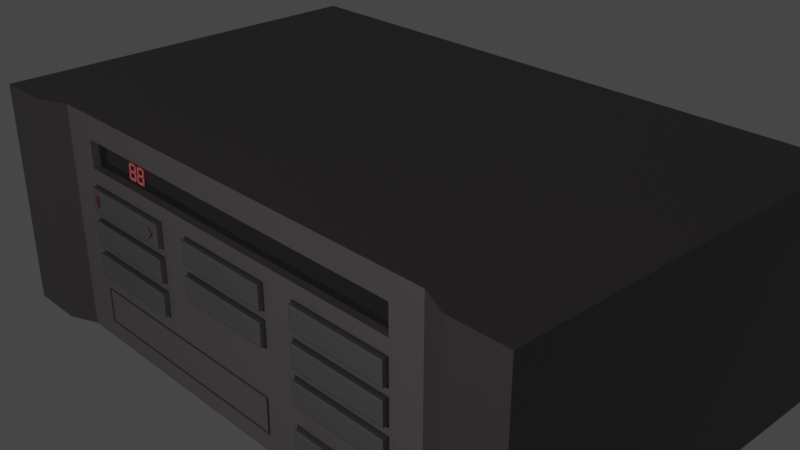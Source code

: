 # Source: chassis.blend  (saved by Blender 2.82.7; exported with 4.5.12 LTS)
import bpy
from mathutils import Matrix  # noqa: F401  (used for matrix-valued properties, if any)

bpy.ops.wm.read_factory_settings(use_empty=True)
scene = bpy.context.scene
scene.name = 'Scene'

# ---- collections
col_scene = bpy.data.collections.new('Scene'); scene.collection.children.link(col_scene)
col_chassis = bpy.data.collections.new('Chassis'); scene.collection.children.link(col_chassis)
col_buttons = bpy.data.collections.new('Buttons'); scene.collection.children.link(col_buttons)
col_segmentdisp1 = bpy.data.collections.new('SegmentDisp1'); scene.collection.children.link(col_segmentdisp1)
col_segmentdisp2 = bpy.data.collections.new('SegmentDisp2'); scene.collection.children.link(col_segmentdisp2)

# ---- materials (node trees are filled in below, after node groups)
mat_metal = bpy.data.materials.new('Metal')
mat_metal.alpha_threshold = 0.0
mat_metal.diffuse_color = (0.4575, 0.4575, 0.4575, 1.0)
mat_metal.line_color = (0.0, 0.0, 0.0, 1.0)
mat_display = bpy.data.materials.new('Display')
mat_display.alpha_threshold = 0.0
mat_display.diffuse_color = (0.0, 0.0, 0.0, 1.0)
mat_display.line_color = (0.0, 0.0, 0.0, 1.0)
mat_frontpanel = bpy.data.materials.new('FrontPanel')
mat_frontpanel.alpha_threshold = 0.0
mat_frontpanel.diffuse_color = (0.4575, 0.4575, 0.4575, 1.0)
mat_frontpanel.line_color = (0.0, 0.0, 0.0, 1.0)
mat_buttons = bpy.data.materials.new('Buttons')
mat_buttons.diffuse_color = (0.1288, 0.1499, 0.2883, 1.0)
mat_led = bpy.data.materials.new('LED')
mat_led.diffuse_color = (0.8, 0.01561, 0.02655, 1.0)
mat_led_dim = bpy.data.materials.new('LED_DIM')
mat_led_dim.diffuse_color = (0.402, 0.009509, 0.01545, 1.0)
mat_hittarget = bpy.data.materials.new('HitTarget')
mat_paint = bpy.data.materials.new('Paint')
mat_paint.diffuse_color = (0.4969, 0.0, 0.002938, 1.0)

# ---- material node trees
mat_metal.use_nodes = True; mat_metal.node_tree.nodes.clear()
_N = mat_metal.node_tree.nodes; _L = mat_metal.node_tree.links
n0 = _N.new('ShaderNodeOutputMaterial'); n0.name = 'Material Output'; n0.location = (300, 300)
n1 = _N.new('ShaderNodeBsdfPrincipled'); n1.name = 'Principled BSDF'; n1.location = (10, 300)
n1.distribution = 'GGX'
n1.subsurface_method = 'BURLEY'
n1.inputs[0].default_value = (0.1107, 0.09482, 0.1004, 1.0)
n1.inputs[2].default_value = 0.4
n1.inputs[3].default_value = 1.45
n1.inputs[27].default_value = (0.0, 0.0, 0.0, 1.0)
n1.inputs[28].default_value = 1.0
_L.new(n1.outputs[0], n0.inputs[0])
n0.is_active_output = True
mat_display.use_nodes = True; mat_display.node_tree.nodes.clear()
_N = mat_display.node_tree.nodes; _L = mat_display.node_tree.links
n0 = _N.new('ShaderNodeOutputMaterial'); n0.name = 'Material Output'; n0.location = (300, 300)
n1 = _N.new('ShaderNodeBsdfPrincipled'); n1.name = 'Principled BSDF'; n1.location = (10, 300)
n1.distribution = 'GGX'
n1.subsurface_method = 'BURLEY'
n1.inputs[0].default_value = (0.0331, 0.0331, 0.0331, 1.0)
n1.inputs[2].default_value = 0.04483
n1.inputs[3].default_value = 1.55
n1.inputs[27].default_value = (0.0, 0.0, 0.0, 1.0)
n1.inputs[28].default_value = 1.0
_L.new(n1.outputs[0], n0.inputs[0])
n0.is_active_output = True
mat_frontpanel.use_nodes = True; mat_frontpanel.node_tree.nodes.clear()
_N = mat_frontpanel.node_tree.nodes; _L = mat_frontpanel.node_tree.links
n0 = _N.new('ShaderNodeOutputMaterial'); n0.name = 'Material Output'; n0.location = (300, 300)
n1 = _N.new('ShaderNodeBsdfPrincipled'); n1.name = 'Principled BSDF'; n1.location = (10, 300)
n1.distribution = 'GGX'
n1.subsurface_method = 'BURLEY'
n1.inputs[0].default_value = (0.2019, 0.1769, 0.1877, 1.0)
n1.inputs[2].default_value = 0.4
n1.inputs[3].default_value = 1.45
n1.inputs[27].default_value = (0.0, 0.0, 0.0, 1.0)
n1.inputs[28].default_value = 1.0
_L.new(n1.outputs[0], n0.inputs[0])
n0.is_active_output = True
mat_buttons.use_nodes = True; mat_buttons.node_tree.nodes.clear()
_N = mat_buttons.node_tree.nodes; _L = mat_buttons.node_tree.links
n0 = _N.new('ShaderNodeOutputMaterial'); n0.name = 'Material Output'; n0.location = (300, 300)
n1 = _N.new('ShaderNodeBsdfPrincipled'); n1.name = 'Principled BSDF'; n1.location = (10, 300)
n1.distribution = 'GGX'
n1.subsurface_method = 'BURLEY'
n1.inputs[0].default_value = (0.1626, 0.1626, 0.1626, 1.0)
n1.inputs[3].default_value = 1.45
n1.inputs[27].default_value = (0.0, 0.0, 0.0, 1.0)
n1.inputs[28].default_value = 1.0
_L.new(n1.outputs[0], n0.inputs[0])
n0.is_active_output = True
mat_led.use_nodes = True; mat_led.node_tree.nodes.clear()
_N = mat_led.node_tree.nodes; _L = mat_led.node_tree.links
n0 = _N.new('ShaderNodeOutputMaterial'); n0.name = 'Material Output'; n0.location = (300, 300)
n1 = _N.new('ShaderNodeBsdfPrincipled'); n1.name = 'Principled BSDF'; n1.location = (10, 300)
n1.distribution = 'GGX'
n1.subsurface_method = 'BURLEY'
n1.inputs[0].default_value = (0.03522, 0.03522, 0.03522, 1.0)
n1.inputs[2].default_value = 0.05862
n1.inputs[3].default_value = 1.55
n1.inputs[27].default_value = (0.2266, 0.05202, 0.04941, 1.0)
n1.inputs[28].default_value = 1.0
_L.new(n1.outputs[0], n0.inputs[0])
n0.is_active_output = True
mat_led_dim.use_nodes = True; mat_led_dim.node_tree.nodes.clear()
_N = mat_led_dim.node_tree.nodes; _L = mat_led_dim.node_tree.links
n0 = _N.new('ShaderNodeOutputMaterial'); n0.name = 'Material Output'; n0.location = (300, 300)
n1 = _N.new('ShaderNodeBsdfPrincipled'); n1.name = 'Principled BSDF'; n1.location = (10, 300)
n1.distribution = 'GGX'
n1.subsurface_method = 'BURLEY'
n1.inputs[0].default_value = (0.03522, 0.03522, 0.03522, 1.0)
n1.inputs[2].default_value = 0.05862
n1.inputs[3].default_value = 1.55
n1.inputs[27].default_value = (0.1473, 0.01734, 0.01971, 1.0)
n1.inputs[28].default_value = 1.0
_L.new(n1.outputs[0], n0.inputs[0])
n0.is_active_output = True
mat_hittarget.use_nodes = True; mat_hittarget.node_tree.nodes.clear()
_N = mat_hittarget.node_tree.nodes; _L = mat_hittarget.node_tree.links
n0 = _N.new('ShaderNodeOutputMaterial'); n0.name = 'Material Output'; n0.location = (300, 300)
n1 = _N.new('ShaderNodeBsdfTransparent'); n1.name = 'Transparent BSDF'; n1.location = (10, 300)
_L.new(n1.outputs[0], n0.inputs[0])
n0.is_active_output = True
mat_paint.use_nodes = True; mat_paint.node_tree.nodes.clear()
_N = mat_paint.node_tree.nodes; _L = mat_paint.node_tree.links
n0 = _N.new('ShaderNodeOutputMaterial'); n0.name = 'Material Output'; n0.location = (300, 300)
n1 = _N.new('ShaderNodeBsdfPrincipled'); n1.name = 'Principled BSDF'; n1.location = (10, 300)
n1.distribution = 'GGX'
n1.subsurface_method = 'BURLEY'
n1.inputs[0].default_value = (0.3108, 0.007992, 0.006087, 1.0)
n1.inputs[3].default_value = 1.45
n1.inputs[27].default_value = (0.0, 0.0, 0.0, 1.0)
n1.inputs[28].default_value = 1.0
_L.new(n1.outputs[0], n0.inputs[0])
n0.is_active_output = True

# ---- world
world_world = bpy.data.worlds.new('World'); scene.world = world_world
world_world.use_nodes = True; world_world.node_tree.nodes.clear()
_N = world_world.node_tree.nodes; _L = world_world.node_tree.links
n0 = _N.new('ShaderNodeOutputWorld'); n0.name = 'World Output'; n0.location = (300, 300)
n1 = _N.new('ShaderNodeBackground'); n1.name = 'Background'; n1.location = (10, 300)
n1.inputs[0].default_value = (0.05088, 0.05088, 0.05088, 1.0)
_L.new(n1.outputs[0], n0.inputs[0])
n0.is_active_output = True
world_world.color = (0.05088, 0.05088, 0.05088)
world_world.use_sun_shadow = False
world_world.sun_shadow_jitter_overblur = 0.0

# ---- cameras
cam_camera = bpy.data.cameras.new('Camera')
cam_camera.clip_end = 100.0
cam_camera.ortho_scale = 7.314

# ---- lights
light_light = bpy.data.lights.new('Light', 'POINT')
light_light.transmission_factor = 0.0
light_light.energy = 1000.0
light_light.shadow_soft_size = 0.1
light_light.shadow_maximum_resolution = 0.006
light_light.use_absolute_resolution = True

# ---- meshes
me_cube_013 = bpy.data.meshes.new('Cube.013')
me_cube_013.from_pydata([(-0.5634, 0.4334, -1.246), (-0.5616, 0.4334, -1.255), (-0.5616, 0.4334, -0.8713), (-0.5634, 0.4334, -0.8801), (0.1448, 0.4334, -0.8763), (0.1429, 0.4334, -0.8713), (0.1429, 0.4334, -1.255), (0.1448, 0.4334, -1.25), (-0.5584, 1.0, -1.249), (-0.5602, 1.0, -1.241), (-0.5602, 1.0, -0.8857), (-0.5584, 1.0, -0.877), (0.1397, 1.0, -0.877), (0.1415, 1.0, -0.882), (0.1415, 1.0, -1.244), (0.1397, 1.0, -1.249)], [], [(4, 7, 14, 13), (6, 1, 8, 15), (2, 5, 12, 11), (12, 13, 14, 15, 8, 9, 10, 11), (0, 3, 10, 9), (1, 2, 3, 0), (1, 6, 5, 2), (4, 5, 6, 7), (4, 13, 12, 5), (15, 14, 7, 6)])
me_cube_013.polygons.foreach_set('material_index', [2, 2, 2, 2, 2, 0, 2, 2, 2, 2])
_uv = me_cube_013.uv_layers.new(name='UVMap')
_uv.uv.foreach_set('vector', [0.4213, 0.47, 0.3395, 0.4925, 0.3395, 0.4925, 0.4213, 0.47, 0.338, 0.4928, 0.2899, 0.4862, 0.2899, 0.4862, 0.338, 0.4928, 0.4177, 0.4397, 0.4224, 0.4695, 0.4224, 0.4695, 0.4177, 0.4397, 0.4224, 0.4695, 0.4213, 0.47, 0.3395, 0.4925, 0.338, 0.4928, 0.2899, 0.4862, 0.2912, 0.4856, 0.4159, 0.4401, 0.4177, 0.4397, 0.2912, 0.4856, 0.4159, 0.4401, 0.4159, 0.4401, 0.2912, 0.4856, 0.0, 0.0, 0.0, 0.0, 0.4159, 0.4401, 0.2912, 0.4856, 0.0, 0.0, 0.338, 0.4928, 0.4224, 0.4695, 0.0, 0.0, 0.4213, 0.47, 0.4224, 0.4695, 0.338, 0.4928, 0.3395, 0.4925, 0.4213, 0.47, 0.4213, 0.47, 0.4224, 0.4695, 0.4224, 0.4695, 0.338, 0.4928, 0.3395, 0.4925, 0.3395, 0.4925, 0.338, 0.4928])
me_cube_013.materials.append(mat_metal)
me_cube_013.materials.append(mat_display)
me_cube_013.materials.append(mat_frontpanel)
me_cube_013.materials.append(mat_buttons)
me_cube_013.use_remesh_preserve_volume = False
me_cube_013.use_remesh_preserve_attributes = False
me_cube_013.use_mirror_vertex_groups = False
me_cube_013.update()
me_cube = bpy.data.meshes.new('Cube')
me_cube.from_pydata([(0.6657, 1.0, 1.087), (0.6657, 1.0, -1.472), (0.6657, -1.0, 1.087), (0.6657, -1.0, -1.472), (-0.6731, 1.0, 1.087), (-0.6731, 1.0, -1.472), (-0.6731, -1.0, 1.087), (-0.6731, -1.0, -1.472), (-0.7566, 1.067, -1.472), (-0.7566, -1.0, -1.472), (0.7493, 1.067, 1.087), (0.7493, 1.067, -1.472), (-0.7566, -1.0, 1.087), (0.7493, -1.0, 1.087), (0.7493, -1.0, -1.472), (-0.7566, 1.067, 1.087), (-0.9238, 1.067, -1.472), (-0.9238, -1.0, -1.472), (0.9164, 1.067, 1.087), (0.9164, 1.067, -1.472), (-0.9238, -1.0, 1.087), (0.9164, -1.0, 1.087), (0.9164, -1.0, -1.472), (-0.9238, 1.067, 1.087), (-0.5696, 1.0, -1.472), (-0.5696, 1.0, 1.087), (0.5676, 1.0, 1.087), (0.5676, 1.0, -1.472), (-0.5696, 1.0, 0.821), (0.5676, 1.0, 0.821), (-0.5696, 1.0, 0.5095), (0.5676, 1.0, 0.5095), (-0.5696, 1.0, 0.821), (0.5676, 1.0, 0.821), (-0.5696, 1.0, 0.5095), (0.5676, 1.0, 0.5095), (-0.5696, 0.9616, 0.821), (0.5676, 0.9616, 0.821), (-0.5696, 0.9616, 0.5095), (0.5676, 0.9616, 0.5095), (-0.5696, 1.0, 0.2675), (0.5676, 1.0, 0.2675), (-0.5696, 1.0, 0.343), (0.5676, 1.0, 0.343), (-0.5696, 1.0, 0.04337), (0.5676, 1.0, 0.04337), (-0.2529, 1.0, 0.04337), (-0.2529, 1.0, 0.343), (-0.4112, 1.0, 0.04337), (-0.4112, 1.0, 0.343), (-0.1532, 1.0, 0.04337), (-0.1532, 1.0, 0.343), (0.1581, 1.0, 0.04337), (0.1581, 1.0, 0.343), (0.002436, 1.0, 0.04337), (0.002436, 1.0, 0.343), (0.2579, 1.0, 0.04337), (0.2579, 1.0, 0.343), (0.4127, 1.0, 0.343), (0.4127, 1.0, 0.04337), (-0.5696, 0.9768, 0.343), (-0.5696, 0.9768, 0.04337), (-0.4112, 0.9768, 0.04337), (-0.4112, 0.9768, 0.343), (-0.4062, 0.9768, 0.06285), (-0.2579, 0.9768, 0.06285), (-0.4062, 0.9768, 0.3235), (-0.2579, 0.9768, 0.3235), (-0.4112, 0.9768, 0.04337), (-0.2529, 0.9768, 0.04337), (-0.4112, 0.9768, 0.343), (-0.2529, 0.9768, 0.343), (-0.4062, 0.9768, 0.06285), (-0.2579, 0.9768, 0.06285), (-0.4062, 0.9768, 0.3235), (-0.2579, 0.9768, 0.3235), (-0.1482, 0.9768, 0.3235), (-0.1482, 0.9768, 0.06285), (-0.002564, 0.9768, 0.06285), (-0.002564, 0.9768, 0.3235), (-0.1532, 0.9768, 0.343), (-0.1532, 0.9768, 0.04337), (0.002436, 0.9768, 0.04337), (0.002436, 0.9768, 0.343), (-0.1482, 0.9768, 0.3235), (-0.1482, 0.9768, 0.06285), (-0.002564, 0.9768, 0.06285), (-0.002564, 0.9768, 0.3235), (0.007436, 0.9768, 0.06285), (0.1531, 0.9768, 0.06285), (0.007436, 0.9768, 0.3235), (0.1531, 0.9768, 0.3235), (0.002436, 0.9768, 0.04337), (0.1581, 0.9768, 0.04337), (0.002436, 0.9768, 0.343), (0.1581, 0.9768, 0.343), (0.2629, 0.9768, 0.3235), (0.2629, 0.9768, 0.06285), (0.4077, 0.9768, 0.3235), (0.4077, 0.9768, 0.06285), (0.2579, 0.9768, 0.343), (0.2579, 0.9768, 0.04337), (0.4127, 0.9768, 0.343), (0.4127, 0.9768, 0.04337), (0.4177, 0.9768, 0.3235), (0.5626, 0.9768, 0.3235), (0.5626, 0.9768, 0.06285), (0.4177, 0.9768, 0.06285), (0.4127, 0.9768, 0.343), (0.5676, 0.9768, 0.343), (0.5676, 0.9768, 0.04337), (0.4127, 0.9768, 0.04337), (-0.4162, 0.9768, 0.06285), (-0.5646, 0.9768, 0.3235), (-0.5646, 0.9768, 0.06285), (-0.4162, 0.9768, 0.3235), (0.5676, 1.0, -0.02983), (-0.5696, 1.0, -0.02983), (-0.1532, 1.0, -0.02983), (-0.1532, 1.0, -0.3294), (-0.4112, 1.0, -0.02983), (-0.4112, 1.0, -0.3294), (-0.2529, 1.0, -0.02983), (-0.2529, 1.0, -0.3294), (0.5676, 1.0, -0.3294), (-0.5696, 1.0, -0.3294), (-0.4162, 0.9768, -0.04931), (-0.5646, 0.9768, -0.31), (-0.5646, 0.9768, -0.04931), (-0.4162, 0.9768, -0.31), (0.4127, 0.9768, -0.3294), (0.5676, 0.9768, -0.3294), (0.5676, 0.9768, -0.02983), (0.4127, 0.9768, -0.02983), (0.4177, 0.9768, -0.31), (0.5626, 0.9768, -0.31), (0.5626, 0.9768, -0.04931), (0.4177, 0.9768, -0.04931), (0.4127, 0.9768, -0.3294), (0.4127, 0.9768, -0.02983), (0.2579, 0.9768, -0.3294), (0.2579, 0.9768, -0.02983), (0.4077, 0.9768, -0.31), (0.4077, 0.9768, -0.04931), (0.2629, 0.9768, -0.31), (0.2629, 0.9768, -0.04931), (0.1581, 0.9768, -0.02983), (0.002436, 0.9768, -0.02983), (0.1581, 0.9768, -0.3294), (0.002436, 0.9768, -0.3294), (0.1531, 0.9768, -0.04931), (0.007436, 0.9768, -0.04931), (0.1531, 0.9768, -0.31), (0.007436, 0.9768, -0.31), (-0.002564, 0.9768, -0.04931), (-0.002564, 0.9768, -0.31), (0.002436, 0.9768, -0.02983), (0.002436, 0.9768, -0.3294), (-0.1532, 0.9768, -0.3294), (-0.1532, 0.9768, -0.02983), (-0.002564, 0.9768, -0.04931), (-0.002564, 0.9768, -0.31), (-0.1482, 0.9768, -0.31), (-0.1482, 0.9768, -0.04931), (-0.2579, 0.9768, -0.04931), (-0.2579, 0.9768, -0.31), (-0.2529, 0.9768, -0.02983), (-0.4112, 0.9768, -0.02983), (-0.2529, 0.9768, -0.3294), (-0.4112, 0.9768, -0.3294), (-0.2579, 0.9768, -0.04931), (-0.4062, 0.9768, -0.04931), (-0.2579, 0.9768, -0.31), (-0.4062, 0.9768, -0.31), (-0.4112, 0.9768, -0.02983), (-0.4112, 0.9768, -0.3294), (-0.5696, 0.9768, -0.3294), (-0.5696, 0.9768, -0.02983), (0.4127, 1.0, -0.3294), (0.4127, 1.0, -0.02983), (0.2579, 1.0, -0.02983), (0.2579, 1.0, -0.3294), (0.002436, 1.0, -0.02983), (0.002436, 1.0, -0.3294), (0.1581, 1.0, -0.02983), (0.1581, 1.0, -0.3294), (0.5676, 1.0, -0.4044), (-0.5696, 1.0, -0.4044), (-0.1532, 1.0, -0.4044), (-0.1532, 1.0, -0.704), (-0.4112, 1.0, -0.4044), (-0.4112, 1.0, -0.704), (-0.2529, 1.0, -0.4044), (-0.2529, 1.0, -0.704), (0.5676, 1.0, -0.704), (-0.5696, 1.0, -0.704), (-0.4162, 0.9768, -0.4239), (-0.5646, 0.9768, -0.6845), (-0.5646, 0.9768, -0.4239), (-0.4162, 0.9768, -0.6845), (0.4127, 0.9768, -0.704), (0.5676, 0.9768, -0.704), (0.5676, 0.9768, -0.4044), (0.4127, 0.9768, -0.4044), (0.4177, 0.9768, -0.6845), (0.5626, 0.9768, -0.6845), (0.5626, 0.9768, -0.4239), (0.4177, 0.9768, -0.4239), (0.4127, 0.9768, -0.704), (0.4127, 0.9768, -0.4044), (0.2579, 0.9768, -0.704), (0.2579, 0.9768, -0.4044), (0.4077, 0.9768, -0.6845), (0.4077, 0.9768, -0.4239), (0.2629, 0.9768, -0.6845), (0.2629, 0.9768, -0.4239), (-0.2579, 0.9768, -0.4239), (-0.4062, 0.9768, -0.4239), (-0.2579, 0.9768, -0.6845), (-0.4062, 0.9768, -0.6845), (-0.2529, 0.9768, -0.4044), (-0.4112, 0.9768, -0.4044), (-0.2529, 0.9768, -0.704), (-0.4112, 0.9768, -0.704), (-0.2579, 0.9768, -0.4239), (-0.4062, 0.9768, -0.4239), (-0.2579, 0.9768, -0.6845), (-0.4062, 0.9768, -0.6845), (-0.4112, 0.9768, -0.4044), (-0.4112, 0.9768, -0.704), (-0.5696, 0.9768, -0.704), (-0.5696, 0.9768, -0.4044), (0.4127, 1.0, -0.704), (0.4127, 1.0, -0.4044), (0.2579, 1.0, -0.4044), (0.2579, 1.0, -0.704), (0.002436, 1.0, -0.4044), (0.002436, 1.0, -0.704), (0.1581, 1.0, -0.4044), (0.1581, 1.0, -0.704), (-0.5696, 1.0, -0.8513), (0.5676, 1.0, -0.8513), (0.5676, 1.0, -1.275), (-0.5696, 1.0, -1.275), (0.1509, 1.0, -0.8513), (0.1509, 1.0, -1.275), (-0.5696, 1.0, -1.27), (-0.5646, 1.0, -1.275), (-0.5696, 1.0, -1.275), (-0.5646, 1.0, -0.8513), (-0.5696, 1.0, -0.8563), (-0.5696, 1.0, -0.8513), (0.1509, 1.0, -0.8605), (0.1459, 1.0, -0.8513), (0.1509, 1.0, -0.8513), (0.1459, 1.0, -1.275), (0.1509, 1.0, -1.266), (0.1509, 1.0, -1.275), (-0.5646, -0.8544, -1.275), (-0.5696, -0.8544, -1.27), (-0.5696, -0.8544, -0.8563), (-0.5646, -0.8544, -0.8513), (0.1459, -0.8544, -0.8513), (0.1509, -0.8544, -0.8605), (0.1509, -0.8544, -1.266), (0.1459, -0.8544, -1.275), (0.5676, 1.0, -0.9233), (0.5676, 1.0, -1.223), (0.4127, 0.9768, -1.223), (0.5676, 0.9768, -1.223), (0.5676, 0.9768, -0.9233), (0.4127, 0.9768, -0.9233), (0.4177, 0.9768, -1.203), (0.5626, 0.9768, -1.203), (0.5626, 0.9768, -0.9427), (0.4177, 0.9768, -0.9427), (0.4127, 0.9768, -1.223), (0.4127, 0.9768, -0.9233), (0.2579, 0.9768, -1.223), (0.2579, 0.9768, -0.9233), (0.4077, 0.9768, -1.203), (0.4077, 0.9768, -0.9427), (0.2629, 0.9768, -1.203), (0.2629, 0.9768, -0.9427), (0.4127, 1.0, -1.223), (0.4127, 1.0, -0.9233), (0.2579, 1.0, -0.9233), (0.2579, 1.0, -1.223), (0.2579, 1.0, -0.8513), (0.2579, 1.0, -1.275), (-0.001011, 1.0, 1.087), (-0.01716, 0.9616, 0.5121), (-0.01716, 0.9616, 0.8236), (-0.4711, 0.9569, 0.821), (-0.4711, 0.9569, 0.5095), (-0.2441, 0.9569, 0.5108), (-0.001011, 1.0, 0.5095), (-0.2441, 0.9569, 0.8223)], [(31, 41), (217, 219), (254, 256)], [(5, 7, 9, 8), (3, 1, 11, 14), (12, 15, 23, 20), (6, 4, 15, 12), (0, 2, 13, 10), (8, 9, 17, 16), (14, 11, 19, 22), (10, 13, 21, 18), (18, 21, 22, 19), (186, 233, 234, 238, 236, 188, 192, 190, 187, 125, 121, 123, 119, 183, 185, 181, 178, 124), (1, 3, 7, 5, 24, 27), (0, 10, 11, 1), (10, 18, 19, 11), (4, 6, 2, 0, 26, 290, 25), (8, 16, 23, 15), (20, 23, 16, 17), (5, 8, 15, 4), (33, 35, 39, 37), (29, 31, 35, 33), (31, 30, 34, 296, 35), (30, 28, 32, 34), (36, 293, 294, 38), (35, 296, 34, 38, 294, 295, 291, 39), (34, 32, 36, 38), (117, 44, 48, 46, 50, 54, 52, 56, 59, 45, 116, 179, 180, 184, 182, 118, 122, 120), (46, 47, 51, 50), (52, 53, 57, 56), (59, 56, 101, 103), (45, 59, 111, 110), (48, 44, 61, 62), (44, 42, 60, 61), (42, 49, 63, 60), (67, 65, 73, 75), (49, 47, 71, 70), (47, 46, 69, 71), (46, 48, 68, 69), (64, 65, 69, 68), (67, 66, 70, 71), (65, 67, 71, 69), (66, 64, 68, 70), (65, 64, 72, 73), (64, 66, 74, 72), (66, 67, 75, 74), (77, 76, 84, 85), (54, 50, 81, 82), (50, 51, 80, 81), (51, 55, 83, 80), (76, 77, 81, 80), (77, 78, 82, 81), (79, 76, 80, 83), (78, 79, 83, 82), (79, 78, 86, 87), (78, 77, 85, 86), (76, 79, 87, 84), (55, 53, 95, 94), (53, 52, 93, 95), (52, 54, 92, 93), (88, 89, 93, 92), (91, 90, 94, 95), (89, 91, 95, 93), (90, 88, 92, 94), (56, 57, 100, 101), (57, 58, 102, 100), (96, 97, 101, 100), (98, 96, 100, 102), (97, 99, 103, 101), (99, 98, 102, 103), (43, 45, 110, 109), (58, 43, 109, 108), (105, 104, 108, 109), (106, 105, 109, 110), (107, 106, 110, 111), (104, 107, 111, 108), (113, 114, 61, 60), (114, 112, 68, 61), (115, 113, 60, 70), (112, 115, 70, 68), (7, 6, 12, 9), (9, 12, 20, 17), (2, 3, 14, 13), (13, 14, 22, 21), (129, 126, 167, 169), (128, 127, 176, 177), (127, 129, 169, 176), (126, 128, 177, 167), (162, 161, 157, 158), (137, 134, 130, 133), (135, 136, 132, 131), (163, 162, 158, 159), (183, 119, 158, 157), (118, 182, 156, 159), (134, 135, 131, 130), (116, 124, 131, 132), (179, 116, 132, 133), (136, 137, 133, 132), (180, 179, 139, 141), (142, 143, 139, 138), (143, 145, 141, 139), (145, 144, 140, 141), (123, 121, 169, 168), (181, 180, 141, 140), (144, 142, 138, 140), (152, 150, 146, 148), (151, 153, 149, 147), (125, 117, 177, 176), (185, 183, 149, 148), (150, 151, 147, 146), (153, 152, 148, 149), (182, 184, 146, 147), (160, 161, 155, 154), (184, 185, 148, 146), (160, 163, 159, 156), (119, 118, 159, 158), (161, 160, 156, 157), (172, 170, 166, 168), (171, 173, 169, 167), (173, 172, 168, 169), (170, 171, 167, 166), (122, 123, 168, 166), (120, 122, 166, 167), (117, 120, 174, 177), (121, 125, 176, 175), (124, 178, 130, 131), (170, 172, 165, 164), (185, 184, 180, 181), (178, 181, 140, 138), (123, 122, 118, 119), (199, 196, 221, 223), (198, 197, 230, 231), (197, 199, 223, 230), (196, 198, 231, 221), (207, 204, 200, 203), (205, 206, 202, 201), (237, 236, 238, 239), (204, 205, 201, 200), (186, 194, 201, 202), (233, 186, 202, 203), (206, 207, 203, 202), (234, 233, 209, 211), (212, 213, 209, 208), (213, 215, 211, 209), (215, 214, 210, 211), (193, 191, 223, 222), (235, 234, 211, 210), (214, 212, 208, 210), (195, 187, 231, 230), (189, 188, 236, 237), (226, 224, 220, 222), (225, 227, 223, 221), (227, 226, 222, 223), (224, 225, 221, 220), (192, 193, 222, 220), (190, 192, 220, 221), (187, 190, 228, 231), (191, 195, 230, 229), (194, 232, 200, 201), (224, 226, 218, 216), (239, 238, 234, 235), (232, 235, 210, 208), (193, 192, 188, 189), (27, 24, 243, 245, 289, 242), (5, 4, 25, 28, 32, 30, 34, 42, 40, 44, 117, 125, 187, 195, 240, 243, 24), (267, 242, 289, 287, 284), (30, 34, 296, 35, 43, 58, 57, 53, 55, 51, 47, 49, 42, 40), (249, 253, 262, 261), (241, 288, 244, 240, 195, 191, 193, 189, 237, 239, 235, 232, 194), (255, 247, 258, 265), (243, 240, 251, 250, 246, 248), (252, 256, 264, 263), (245, 243, 248, 247, 255, 257), (240, 244, 254, 253, 249, 251), (246, 247, 248), (249, 250, 251), (252, 253, 254), (255, 256, 257), (246, 259, 258, 247), (264, 256, 255, 265), (249, 261, 260, 250), (262, 253, 252, 263), (246, 250, 260, 259), (275, 272, 268, 271), (273, 274, 270, 269), (272, 273, 269, 268), (266, 267, 269, 270), (285, 266, 270, 271), (274, 275, 271, 270), (286, 285, 277, 279), (280, 281, 277, 276), (281, 283, 279, 277), (283, 282, 278, 279), (287, 286, 279, 278), (282, 280, 276, 278), (267, 284, 268, 269), (284, 287, 278, 276), (0, 1, 27, 242, 267, 266, 241, 194, 186, 124, 116, 45, 41, 43, 35, 31, 33, 29, 26), (286, 288, 241, 266, 285), (287, 289, 245, 244, 288, 286), (262, 263, 264, 265), (258, 261, 262, 265), (258, 259, 260, 261), (291, 292, 37, 39), (297, 295, 294, 293), (295, 297, 292, 291), (33, 37, 36, 32), (26, 33, 32, 25, 290)])
me_cube.polygons.foreach_set('material_index', [0, 0, 0, 0, 0, 0, 0, 0, 0, 2, 0, 0, 0, 0, 0, 0, 0, 2, 2, 2, 2, 1, 2, 2, 2, 2, 2, 2, 2, 2, 2, 2, 2, 2, 2, 2, 2, 2, 2, 2, 2, 2, 2, 2, 2, 2, 2, 2, 2, 2, 2, 2, 2, 2, 2, 2, 2, 2, 2, 2, 2, 2, 2, 2, 2, 2, 2, 2, 2, 2, 2, 2, 2, 2, 2, 2, 2, 0, 0, 0, 0, 2, 2, 2, 2, 2, 2, 2, 2, 2, 2, 2, 2, 2, 2, 2, 2, 2, 2, 2, 2, 2, 2, 2, 2, 2, 2, 2, 2, 2, 2, 2, 2, 2, 2, 2, 2, 2, 2, 2, 2, 2, 2, 2, 2, 2, 2, 2, 2, 2, 2, 2, 2, 2, 2, 2, 2, 2, 2, 2, 2, 2, 2, 2, 2, 2, 2, 2, 2, 2, 2, 2, 2, 2, 2, 2, 2, 2, 2, 2, 2, 2, 2, 2, 2, 2, 2, 2, 2, 2, 2, 2, 2, 2, 2, 2, 2, 2, 2, 2, 2, 2, 2, 2, 2, 2, 2, 2, 2, 2, 2, 2, 2, 2, 2, 2, 2, 1, 1, 1, 1, 1, 1, 2, 2])
_uv = me_cube.uv_layers.new(name='UVMap')
_uv.uv.foreach_set('vector', [0.125, 0.5, 0.125, 0.75, 0.125, 0.75, 0.125, 0.5, 0.375, 0.75, 0.375, 0.5, 0.375, 0.5, 0.375, 0.75, 0.875, 0.75, 0.875, 0.5, 0.875, 0.5, 0.875, 0.75, 0.875, 0.75, 0.875, 0.5, 0.875, 0.5, 0.875, 0.75, 0.625, 0.5, 0.625, 0.75, 0.625, 0.75, 0.625, 0.5, 0.125, 0.5, 0.125, 0.75, 0.125, 0.75, 0.125, 0.5, 0.375, 0.75, 0.375, 0.5, 0.375, 0.5, 0.375, 0.75, 0.625, 0.5, 0.625, 0.75, 0.625, 0.75, 0.625, 0.5, 0.625, 0.5, 0.625, 0.75, 0.375, 0.75, 0.375, 0.5, 0.4938, 0.4933, 0.5007, 0.4848, 0.5077, 0.4764, 0.5123, 0.4708, 0.5194, 0.4623, 0.5264, 0.4538, 0.5308, 0.4485, 0.5379, 0.4399, 0.5451, 0.4313, 0.4888, 0.4125, 0.484, 0.4235, 0.4792, 0.4345, 0.4763, 0.4412, 0.4716, 0.452, 0.4669, 0.4628, 0.4638, 0.4699, 0.4591, 0.4807, 0.4545, 0.4914, 0.375, 0.5, 0.375, 0.75, 0.125, 0.75, 0.125, 0.5, 0.2494, 0.5, 0.3627, 0.5, 0.625, 0.5, 0.625, 0.5, 0.375, 0.5, 0.375, 0.5, 0.625, 0.5, 0.625, 0.5, 0.375, 0.5, 0.375, 0.5, 0.875, 0.5, 0.875, 0.75, 0.625, 0.75, 0.625, 0.5, 0.6373, 0.5, 0.6939, 0.5, 0.7506, 0.5, 0.375, 0.25, 0.375, 0.25, 0.625, 0.25, 0.625, 0.25, 0.625, 0.0, 0.625, 0.25, 0.375, 0.25, 0.375, 0.0, 0.375, 0.25, 0.375, 0.25, 0.625, 0.25, 0.625, 0.25, 0.6024, 0.4984, 0.5672, 0.4967, 0.5672, 0.4967, 0.6024, 0.4984, 0.6024, 0.4984, 0.5672, 0.4967, 0.5672, 0.4967, 0.6024, 0.4984, 0.5672, 0.4967, 0.6503, 0.4665, 0.6503, 0.4665, 0.6088, 0.4816, 0.5672, 0.4967, 0.6503, 0.4665, 0.7006, 0.4833, 0.7006, 0.4833, 0.6503, 0.4665, 0.7006, 0.4833, 0.6879, 0.4852, 0.6393, 0.4704, 0.6503, 0.4665, 0.5672, 0.4967, 0.6088, 0.4816, 0.6503, 0.4665, 0.6503, 0.4665, 0.6393, 0.4704, 0.6371, 0.4713, 0.6349, 0.4721, 0.5672, 0.4967, 0.6503, 0.4665, 0.7006, 0.4833, 0.7006, 0.4833, 0.6503, 0.4665, 0.5451, 0.4313, 0.4888, 0.4125, 0.484, 0.4235, 0.4792, 0.4345, 0.4763, 0.4412, 0.4716, 0.452, 0.4669, 0.4628, 0.4638, 0.4699, 0.4591, 0.4807, 0.4545, 0.4914, 0.4938, 0.4933, 0.5007, 0.4848, 0.5077, 0.4764, 0.5123, 0.4708, 0.5194, 0.4623, 0.5264, 0.4538, 0.5308, 0.4485, 0.5379, 0.4399, 0.4792, 0.4345, 0.5308, 0.4485, 0.5264, 0.4538, 0.4763, 0.4412, 0.4669, 0.4628, 0.5123, 0.4708, 0.5077, 0.4764, 0.4638, 0.4699, 0.4591, 0.4807, 0.4638, 0.4699, 0.4638, 0.4699, 0.4591, 0.4807, 0.4545, 0.4914, 0.4591, 0.4807, 0.4591, 0.4807, 0.4545, 0.4914, 0.484, 0.4235, 0.4888, 0.4125, 0.4888, 0.4125, 0.484, 0.4235, 0.4888, 0.4125, 0.5451, 0.4313, 0.5451, 0.4313, 0.4888, 0.4125, 0.5451, 0.4313, 0.5379, 0.4399, 0.5379, 0.4399, 0.5451, 0.4313, 0.5301, 0.448, 0.4803, 0.4344, 0.4803, 0.4344, 0.5301, 0.448, 0.5379, 0.4399, 0.5308, 0.4485, 0.5308, 0.4485, 0.5379, 0.4399, 0.5308, 0.4485, 0.4792, 0.4345, 0.4792, 0.4345, 0.5308, 0.4485, 0.4792, 0.4345, 0.484, 0.4235, 0.484, 0.4235, 0.4792, 0.4345, 0.4848, 0.4241, 0.4803, 0.4344, 0.4792, 0.4345, 0.484, 0.4235, 0.5301, 0.448, 0.5368, 0.4399, 0.5379, 0.4399, 0.5308, 0.4485, 0.4803, 0.4344, 0.5301, 0.448, 0.5308, 0.4485, 0.4792, 0.4345, 0.5368, 0.4399, 0.4848, 0.4241, 0.484, 0.4235, 0.5379, 0.4399, 0.4803, 0.4344, 0.4848, 0.4241, 0.4848, 0.4241, 0.4803, 0.4344, 0.4848, 0.4241, 0.5368, 0.4399, 0.5368, 0.4399, 0.4848, 0.4241, 0.5368, 0.4399, 0.5301, 0.448, 0.5301, 0.448, 0.5368, 0.4399, 0.477, 0.4418, 0.5253, 0.4539, 0.5253, 0.4539, 0.477, 0.4418, 0.4716, 0.452, 0.4763, 0.4412, 0.4763, 0.4412, 0.4716, 0.452, 0.4763, 0.4412, 0.5264, 0.4538, 0.5264, 0.4538, 0.4763, 0.4412, 0.5264, 0.4538, 0.5194, 0.4623, 0.5194, 0.4623, 0.5264, 0.4538, 0.5253, 0.4539, 0.477, 0.4418, 0.4763, 0.4412, 0.5264, 0.4538, 0.477, 0.4418, 0.4726, 0.4518, 0.4716, 0.452, 0.4763, 0.4412, 0.5188, 0.4619, 0.5253, 0.4539, 0.5264, 0.4538, 0.5194, 0.4623, 0.4726, 0.4518, 0.5188, 0.4619, 0.5194, 0.4623, 0.4716, 0.452, 0.5188, 0.4619, 0.4726, 0.4518, 0.4726, 0.4518, 0.5188, 0.4619, 0.4726, 0.4518, 0.477, 0.4418, 0.477, 0.4418, 0.4726, 0.4518, 0.5253, 0.4539, 0.5188, 0.4619, 0.5188, 0.4619, 0.5253, 0.4539, 0.5194, 0.4623, 0.5123, 0.4708, 0.5123, 0.4708, 0.5194, 0.4623, 0.5123, 0.4708, 0.4669, 0.4628, 0.4669, 0.4628, 0.5123, 0.4708, 0.4669, 0.4628, 0.4716, 0.452, 0.4716, 0.452, 0.4669, 0.4628, 0.4722, 0.4525, 0.4678, 0.4626, 0.4669, 0.4628, 0.4716, 0.452, 0.5118, 0.4704, 0.5184, 0.4624, 0.5194, 0.4623, 0.5123, 0.4708, 0.4678, 0.4626, 0.5118, 0.4704, 0.5123, 0.4708, 0.4669, 0.4628, 0.5184, 0.4624, 0.4722, 0.4525, 0.4716, 0.452, 0.5194, 0.4623, 0.4638, 0.4699, 0.5077, 0.4764, 0.5077, 0.4764, 0.4638, 0.4699, 0.5077, 0.4764, 0.5007, 0.4848, 0.5007, 0.4848, 0.5077, 0.4764, 0.5068, 0.4766, 0.4644, 0.4704, 0.4638, 0.4699, 0.5077, 0.4764, 0.5003, 0.4845, 0.5068, 0.4766, 0.5077, 0.4764, 0.5007, 0.4848, 0.4644, 0.4704, 0.46, 0.4804, 0.4591, 0.4807, 0.4638, 0.4699, 0.46, 0.4804, 0.5003, 0.4845, 0.5007, 0.4848, 0.4591, 0.4807, 0.4938, 0.4933, 0.4545, 0.4914, 0.4545, 0.4914, 0.4938, 0.4933, 0.5007, 0.4848, 0.4938, 0.4933, 0.4938, 0.4933, 0.5007, 0.4848, 0.4933, 0.493, 0.4998, 0.4851, 0.5007, 0.4848, 0.4938, 0.4933, 0.4553, 0.4911, 0.4933, 0.493, 0.4938, 0.4933, 0.4545, 0.4914, 0.4597, 0.4811, 0.4553, 0.4911, 0.4545, 0.4914, 0.4591, 0.4807, 0.4998, 0.4851, 0.4597, 0.4811, 0.4591, 0.4807, 0.5007, 0.4848, 0.5439, 0.4312, 0.4896, 0.4131, 0.4888, 0.4125, 0.5451, 0.4313, 0.4896, 0.4131, 0.4851, 0.4234, 0.484, 0.4235, 0.4888, 0.4125, 0.5372, 0.4394, 0.5439, 0.4312, 0.5451, 0.4313, 0.5379, 0.4399, 0.4851, 0.4234, 0.5372, 0.4394, 0.5379, 0.4399, 0.484, 0.4235, 0.375, 1.0, 0.625, 1.0, 0.625, 1.0, 0.375, 1.0, 0.375, 1.0, 0.625, 1.0, 0.625, 1.0, 0.375, 1.0, 0.625, 0.75, 0.375, 0.75, 0.375, 0.75, 0.625, 0.75, 0.625, 0.75, 0.375, 0.75, 0.375, 0.75, 0.625, 0.75, 0.4851, 0.4234, 0.5372, 0.4394, 0.5379, 0.4399, 0.484, 0.4235, 0.5439, 0.4312, 0.4896, 0.4131, 0.4888, 0.4125, 0.5451, 0.4313, 0.4896, 0.4131, 0.4851, 0.4234, 0.484, 0.4235, 0.4888, 0.4125, 0.5372, 0.4394, 0.5439, 0.4312, 0.5451, 0.4313, 0.5379, 0.4399, 0.477, 0.4418, 0.4726, 0.4518, 0.4716, 0.452, 0.4763, 0.4412, 0.4998, 0.4851, 0.4597, 0.4811, 0.4591, 0.4807, 0.5007, 0.4848, 0.4553, 0.4911, 0.4933, 0.493, 0.4938, 0.4933, 0.4545, 0.4914, 0.5253, 0.4539, 0.477, 0.4418, 0.4763, 0.4412, 0.5264, 0.4538, 0.4716, 0.452, 0.4763, 0.4412, 0.4763, 0.4412, 0.4716, 0.452, 0.5264, 0.4538, 0.5194, 0.4623, 0.5194, 0.4623, 0.5264, 0.4538, 0.4597, 0.4811, 0.4553, 0.4911, 0.4545, 0.4914, 0.4591, 0.4807, 0.4938, 0.4933, 0.4545, 0.4914, 0.4545, 0.4914, 0.4938, 0.4933, 0.5007, 0.4848, 0.4938, 0.4933, 0.4938, 0.4933, 0.5007, 0.4848, 0.4933, 0.493, 0.4998, 0.4851, 0.5007, 0.4848, 0.4938, 0.4933, 0.5077, 0.4764, 0.5007, 0.4848, 0.5007, 0.4848, 0.5077, 0.4764, 0.46, 0.4804, 0.5003, 0.4845, 0.5007, 0.4848, 0.4591, 0.4807, 0.5003, 0.4845, 0.5068, 0.4766, 0.5077, 0.4764, 0.5007, 0.4848, 0.5068, 0.4766, 0.4644, 0.4704, 0.4638, 0.4699, 0.5077, 0.4764, 0.4792, 0.4345, 0.484, 0.4235, 0.484, 0.4235, 0.4792, 0.4345, 0.4638, 0.4699, 0.5077, 0.4764, 0.5077, 0.4764, 0.4638, 0.4699, 0.4644, 0.4704, 0.46, 0.4804, 0.4591, 0.4807, 0.4638, 0.4699, 0.4678, 0.4626, 0.5118, 0.4704, 0.5123, 0.4708, 0.4669, 0.4628, 0.5184, 0.4624, 0.4722, 0.4525, 0.4716, 0.452, 0.5194, 0.4623, 0.4888, 0.4125, 0.5451, 0.4313, 0.5451, 0.4313, 0.4888, 0.4125, 0.4669, 0.4628, 0.4716, 0.452, 0.4716, 0.452, 0.4669, 0.4628, 0.5118, 0.4704, 0.5184, 0.4624, 0.5194, 0.4623, 0.5123, 0.4708, 0.4722, 0.4525, 0.4678, 0.4626, 0.4669, 0.4628, 0.4716, 0.452, 0.5194, 0.4623, 0.5123, 0.4708, 0.5123, 0.4708, 0.5194, 0.4623, 0.5188, 0.4619, 0.4726, 0.4518, 0.4726, 0.4518, 0.5188, 0.4619, 0.5123, 0.4708, 0.4669, 0.4628, 0.4669, 0.4628, 0.5123, 0.4708, 0.5188, 0.4619, 0.5253, 0.4539, 0.5264, 0.4538, 0.5194, 0.4623, 0.4763, 0.4412, 0.5264, 0.4538, 0.5264, 0.4538, 0.4763, 0.4412, 0.4726, 0.4518, 0.5188, 0.4619, 0.5194, 0.4623, 0.4716, 0.452, 0.4803, 0.4344, 0.5301, 0.448, 0.5308, 0.4485, 0.4792, 0.4345, 0.5368, 0.4399, 0.4848, 0.4241, 0.484, 0.4235, 0.5379, 0.4399, 0.4848, 0.4241, 0.4803, 0.4344, 0.4792, 0.4345, 0.484, 0.4235, 0.5301, 0.448, 0.5368, 0.4399, 0.5379, 0.4399, 0.5308, 0.4485, 0.5308, 0.4485, 0.4792, 0.4345, 0.4792, 0.4345, 0.5308, 0.4485, 0.5379, 0.4399, 0.5308, 0.4485, 0.5308, 0.4485, 0.5379, 0.4399, 0.5451, 0.4313, 0.5379, 0.4399, 0.5379, 0.4399, 0.5451, 0.4313, 0.484, 0.4235, 0.4888, 0.4125, 0.4888, 0.4125, 0.484, 0.4235, 0.4545, 0.4914, 0.4591, 0.4807, 0.4591, 0.4807, 0.4545, 0.4914, 0.5301, 0.448, 0.4803, 0.4344, 0.4803, 0.4344, 0.5301, 0.448, 0.4669, 0.4628, 0.5123, 0.4708, 0.5077, 0.4764, 0.4638, 0.4699, 0.4591, 0.4807, 0.4638, 0.4699, 0.4638, 0.4699, 0.4591, 0.4807, 0.4792, 0.4345, 0.5308, 0.4485, 0.5264, 0.4538, 0.4763, 0.4412, 0.4851, 0.4234, 0.5372, 0.4394, 0.5379, 0.4399, 0.484, 0.4235, 0.5439, 0.4312, 0.4896, 0.4131, 0.4888, 0.4125, 0.5451, 0.4313, 0.4896, 0.4131, 0.4851, 0.4234, 0.484, 0.4235, 0.4888, 0.4125, 0.5372, 0.4394, 0.5439, 0.4312, 0.5451, 0.4313, 0.5379, 0.4399, 0.4998, 0.4851, 0.4597, 0.4811, 0.4591, 0.4807, 0.5007, 0.4848, 0.4553, 0.4911, 0.4933, 0.493, 0.4938, 0.4933, 0.4545, 0.4914, 0.4716, 0.452, 0.5194, 0.4623, 0.5123, 0.4708, 0.4669, 0.4628, 0.4597, 0.4811, 0.4553, 0.4911, 0.4545, 0.4914, 0.4591, 0.4807, 0.4938, 0.4933, 0.4545, 0.4914, 0.4545, 0.4914, 0.4938, 0.4933, 0.5007, 0.4848, 0.4938, 0.4933, 0.4938, 0.4933, 0.5007, 0.4848, 0.4933, 0.493, 0.4998, 0.4851, 0.5007, 0.4848, 0.4938, 0.4933, 0.5077, 0.4764, 0.5007, 0.4848, 0.5007, 0.4848, 0.5077, 0.4764, 0.46, 0.4804, 0.5003, 0.4845, 0.5007, 0.4848, 0.4591, 0.4807, 0.5003, 0.4845, 0.5068, 0.4766, 0.5077, 0.4764, 0.5007, 0.4848, 0.5068, 0.4766, 0.4644, 0.4704, 0.4638, 0.4699, 0.5077, 0.4764, 0.4792, 0.4345, 0.484, 0.4235, 0.484, 0.4235, 0.4792, 0.4345, 0.4638, 0.4699, 0.5077, 0.4764, 0.5077, 0.4764, 0.4638, 0.4699, 0.4644, 0.4704, 0.46, 0.4804, 0.4591, 0.4807, 0.4638, 0.4699, 0.4888, 0.4125, 0.5451, 0.4313, 0.5451, 0.4313, 0.4888, 0.4125, 0.4763, 0.4412, 0.5264, 0.4538, 0.5194, 0.4623, 0.4716, 0.452, 0.4803, 0.4344, 0.5301, 0.448, 0.5308, 0.4485, 0.4792, 0.4345, 0.5368, 0.4399, 0.4848, 0.4241, 0.484, 0.4235, 0.5379, 0.4399, 0.4848, 0.4241, 0.4803, 0.4344, 0.4792, 0.4345, 0.484, 0.4235, 0.5301, 0.448, 0.5368, 0.4399, 0.5379, 0.4399, 0.5308, 0.4485, 0.5308, 0.4485, 0.4792, 0.4345, 0.4792, 0.4345, 0.5308, 0.4485, 0.5379, 0.4399, 0.5308, 0.4485, 0.5308, 0.4485, 0.5379, 0.4399, 0.5451, 0.4313, 0.5379, 0.4399, 0.5379, 0.4399, 0.5451, 0.4313, 0.484, 0.4235, 0.4888, 0.4125, 0.4888, 0.4125, 0.484, 0.4235, 0.4545, 0.4914, 0.4591, 0.4807, 0.4591, 0.4807, 0.4545, 0.4914, 0.5301, 0.448, 0.4803, 0.4344, 0.4803, 0.4344, 0.5301, 0.448, 0.4669, 0.4628, 0.5123, 0.4708, 0.5077, 0.4764, 0.4638, 0.4699, 0.4591, 0.4807, 0.4638, 0.4699, 0.4638, 0.4699, 0.4591, 0.4807, 0.4792, 0.4345, 0.5308, 0.4485, 0.5264, 0.4538, 0.4763, 0.4412, 0.3627, 0.5, 0.2494, 0.5, 0.2815, 0.4883, 0.3354, 0.4944, 0.3495, 0.496, 0.375, 0.4989, 0.375, 0.25, 0.625, 0.25, 0.7506, 0.5, 0.7006, 0.4833, 0.7006, 0.4833, 0.6503, 0.4665, 0.6503, 0.4665, 0.0, 0.0, 0.0, 0.0, 0.4888, 0.4125, 0.5451, 0.4313, 0.4888, 0.4125, 0.5451, 0.4313, 0.4888, 0.4125, 0.4239, 0.4362, 0.2815, 0.4883, 0.2494, 0.5, 0.4545, 0.4914, 0.375, 0.4989, 0.4085, 0.4799, 0.4638, 0.4699, 0.4591, 0.4807, 0.0, 0.0, 0.0, 0.0, 0.0, 0.0, 0.0, 0.0, 0.0, 0.0, 0.0, 0.0, 0.0, 0.0, 0.0, 0.0, 0.0, 0.0, 0.0, 0.0, 0.0, 0.0, 0.0, 0.0, 0.0, 0.0, 0.0, 0.0, 0.4239, 0.4365, 0.4272, 0.4691, 0.4272, 0.4691, 0.4239, 0.4365, 0.4296, 0.4938, 0.428, 0.4781, 0.4272, 0.4694, 0.4239, 0.4362, 0.4888, 0.4125, 0.484, 0.4235, 0.4792, 0.4345, 0.4763, 0.4412, 0.4716, 0.452, 0.4669, 0.4628, 0.4638, 0.4699, 0.4591, 0.4807, 0.4545, 0.4914, 0.335, 0.4943, 0.2819, 0.4883, 0.2819, 0.4883, 0.335, 0.4943, 0.2815, 0.4883, 0.2815, 0.4883, 0.2815, 0.4883, 0.2815, 0.4883, 0.2815, 0.4883, 0.2815, 0.4883, 0.4261, 0.4697, 0.3365, 0.4941, 0.3365, 0.4941, 0.4261, 0.4697, 0.3354, 0.4944, 0.2815, 0.4883, 0.2815, 0.4883, 0.2819, 0.4883, 0.335, 0.4943, 0.3354, 0.4944, 0.4239, 0.4362, 0.4272, 0.4694, 0.4272, 0.4694, 0.4272, 0.4691, 0.4239, 0.4365, 0.4239, 0.4362, 0.2832, 0.4877, 0.2815, 0.4883, 0.2815, 0.4883, 0.4239, 0.4365, 0.4239, 0.4362, 0.2815, 0.4883, 0.4261, 0.4697, 0.4272, 0.4694, 0.4272, 0.4694, 0.335, 0.4943, 0.3354, 0.4944, 0.4272, 0.4694, 0.2832, 0.4877, 0.2832, 0.4877, 0.2819, 0.4883, 0.2819, 0.4883, 0.3365, 0.4941, 0.3365, 0.4941, 0.335, 0.4943, 0.335, 0.4943, 0.4239, 0.4365, 0.4239, 0.4365, 0.4222, 0.4368, 0.4222, 0.4368, 0.4272, 0.4691, 0.4272, 0.4691, 0.4261, 0.4697, 0.4261, 0.4697, 0.2832, 0.4877, 0.4222, 0.4368, 0.4222, 0.4368, 0.2832, 0.4877, 0.4998, 0.4851, 0.4597, 0.4811, 0.4591, 0.4807, 0.5007, 0.4848, 0.4553, 0.4911, 0.4933, 0.493, 0.4938, 0.4933, 0.4545, 0.4914, 0.4597, 0.4811, 0.4553, 0.4911, 0.4545, 0.4914, 0.4591, 0.4807, 0.4938, 0.4933, 0.4545, 0.4914, 0.4545, 0.4914, 0.4938, 0.4933, 0.5007, 0.4848, 0.4938, 0.4933, 0.4938, 0.4933, 0.5007, 0.4848, 0.4933, 0.493, 0.4998, 0.4851, 0.5007, 0.4848, 0.4938, 0.4933, 0.5077, 0.4764, 0.5007, 0.4848, 0.5007, 0.4848, 0.5077, 0.4764, 0.46, 0.4804, 0.5003, 0.4845, 0.5007, 0.4848, 0.4591, 0.4807, 0.5003, 0.4845, 0.5068, 0.4766, 0.5077, 0.4764, 0.5007, 0.4848, 0.5068, 0.4766, 0.4644, 0.4704, 0.4638, 0.4699, 0.5077, 0.4764, 0.4638, 0.4699, 0.5077, 0.4764, 0.5077, 0.4764, 0.4638, 0.4699, 0.4644, 0.4704, 0.46, 0.4804, 0.4591, 0.4807, 0.4638, 0.4699, 0.4545, 0.4914, 0.4591, 0.4807, 0.4591, 0.4807, 0.4545, 0.4914, 0.4591, 0.4807, 0.4638, 0.4699, 0.4638, 0.4699, 0.4591, 0.4807, 0.625, 0.5, 0.375, 0.5, 0.3627, 0.5, 0.375, 0.4989, 0.4545, 0.4914, 0.4938, 0.4933, 0.4296, 0.4938, 0.4545, 0.4914, 0.4938, 0.4933, 0.4545, 0.4914, 0.4938, 0.4933, 0.4545, 0.4914, 0.0, 0.0, 0.0, 0.0, 0.0, 0.0, 0.5672, 0.4967, 0.6024, 0.4984, 0.6024, 0.4984, 0.6373, 0.5, 0.5077, 0.4764, 0.428, 0.4781, 0.4296, 0.4938, 0.4938, 0.4933, 0.5007, 0.4848, 0.4638, 0.4699, 0.4085, 0.4799, 0.4272, 0.4694, 0.4272, 0.4694, 0.428, 0.4781, 0.5077, 0.4764, 0.4272, 0.4691, 0.4261, 0.4697, 0.3365, 0.4941, 0.335, 0.4943, 0.2819, 0.4883, 0.4239, 0.4365, 0.4272, 0.4691, 0.335, 0.4943, 0.2819, 0.4883, 0.2832, 0.4877, 0.4222, 0.4368, 0.4239, 0.4365, 0.6349, 0.4721, 0.6832, 0.486, 0.6024, 0.4984, 0.5672, 0.4967, 0.0, 0.0, 0.6371, 0.4713, 0.6393, 0.4704, 0.6879, 0.4852, 0.6371, 0.4713, 0.0, 0.0, 0.0, 0.0, 0.6349, 0.4721, 0.6024, 0.4984, 0.6024, 0.4984, 0.7006, 0.4833, 0.7006, 0.4833, 0.6373, 0.5, 0.6024, 0.4984, 0.7006, 0.4833, 0.7506, 0.5, 0.6939, 0.5])
me_cube.materials.append(mat_metal)
me_cube.materials.append(mat_display)
me_cube.materials.append(mat_frontpanel)
me_cube.materials.append(mat_buttons)
me_cube.materials.append(mat_led)
me_cube.materials.append(mat_led_dim)
me_cube.use_remesh_preserve_volume = False
me_cube.use_remesh_preserve_attributes = False
me_cube.use_mirror_vertex_groups = False
me_cube.update()
me_cube_014 = bpy.data.meshes.new('Cube.014')
me_cube_014.from_pydata([(-0.5702, 1.033, 0.02313), (-0.4122, 1.033, 0.02313), (-0.5702, 1.033, 0.3632), (-0.4122, 1.033, 0.3632)], [], [(3, 1, 0, 2)])
me_cube_014.polygons.foreach_set('material_index', [4])
_uv = me_cube_014.uv_layers.new(name='UVMap')
_uv.uv.foreach_set('vector', [0.5364, 0.4387, 0.4863, 0.4234, 0.4905, 0.4138, 0.5426, 0.4312])
me_cube_014.materials.append(mat_metal)
me_cube_014.materials.append(mat_display)
me_cube_014.materials.append(mat_frontpanel)
me_cube_014.materials.append(mat_buttons)
me_cube_014.materials.append(mat_hittarget)
me_cube_014.use_remesh_preserve_volume = False
me_cube_014.use_remesh_preserve_attributes = False
me_cube_014.use_mirror_vertex_groups = False
me_cube_014.update()
me_cube_001 = bpy.data.meshes.new('Cube.001')
me_cube_001.from_pydata([(-0.5702, 1.033, 0.02313), (-0.4122, 1.033, 0.02313), (-0.5702, 1.033, 0.3632), (-0.4122, 1.033, 0.3632)], [], [(3, 1, 0, 2)])
me_cube_001.polygons.foreach_set('material_index', [4])
_uv = me_cube_001.uv_layers.new(name='UVMap')
_uv.uv.foreach_set('vector', [0.5364, 0.4387, 0.4863, 0.4234, 0.4905, 0.4138, 0.5426, 0.4312])
me_cube_001.materials.append(mat_metal)
me_cube_001.materials.append(mat_display)
me_cube_001.materials.append(mat_frontpanel)
me_cube_001.materials.append(mat_buttons)
me_cube_001.materials.append(mat_hittarget)
me_cube_001.use_remesh_preserve_volume = False
me_cube_001.use_remesh_preserve_attributes = False
me_cube_001.use_mirror_vertex_groups = False
me_cube_001.update()
me_cube_002 = bpy.data.meshes.new('Cube.002')
me_cube_002.from_pydata([(-0.5702, 1.033, 0.02313), (-0.4122, 1.033, 0.02313), (-0.5702, 1.033, 0.3632), (-0.4122, 1.033, 0.3632)], [], [(3, 1, 0, 2)])
me_cube_002.polygons.foreach_set('material_index', [4])
_uv = me_cube_002.uv_layers.new(name='UVMap')
_uv.uv.foreach_set('vector', [0.5364, 0.4387, 0.4863, 0.4234, 0.4905, 0.4138, 0.5426, 0.4312])
me_cube_002.materials.append(mat_metal)
me_cube_002.materials.append(mat_display)
me_cube_002.materials.append(mat_frontpanel)
me_cube_002.materials.append(mat_buttons)
me_cube_002.materials.append(mat_hittarget)
me_cube_002.use_remesh_preserve_volume = False
me_cube_002.use_remesh_preserve_attributes = False
me_cube_002.use_mirror_vertex_groups = False
me_cube_002.update()
me_cube_003 = bpy.data.meshes.new('Cube.003')
me_cube_003.from_pydata([(-0.5702, 1.033, 0.02313), (-0.4122, 1.033, 0.02313), (-0.5702, 1.033, 0.3632), (-0.4122, 1.033, 0.3632)], [], [(3, 1, 0, 2)])
me_cube_003.polygons.foreach_set('material_index', [4])
_uv = me_cube_003.uv_layers.new(name='UVMap')
_uv.uv.foreach_set('vector', [0.5364, 0.4387, 0.4863, 0.4234, 0.4905, 0.4138, 0.5426, 0.4312])
me_cube_003.materials.append(mat_metal)
me_cube_003.materials.append(mat_display)
me_cube_003.materials.append(mat_frontpanel)
me_cube_003.materials.append(mat_buttons)
me_cube_003.materials.append(mat_hittarget)
me_cube_003.use_remesh_preserve_volume = False
me_cube_003.use_remesh_preserve_attributes = False
me_cube_003.use_mirror_vertex_groups = False
me_cube_003.update()
me_cube_004 = bpy.data.meshes.new('Cube.004')
me_cube_004.from_pydata([(-0.4162, 0.9768, 0.06285), (-0.5646, 0.9768, 0.3235), (-0.5646, 0.9768, 0.06285), (-0.4162, 0.9768, 0.3235), (-0.5646, 1.023, 0.06285), (-0.556, 1.028, 0.09152), (-0.4196, 1.028, 0.09152), (-0.4162, 1.023, 0.06285), (-0.556, 1.028, 0.2948), (-0.5646, 1.023, 0.3235), (-0.4162, 1.023, 0.3235), (-0.4196, 1.028, 0.2948), (-0.4062, 0.9768, 0.06285), (-0.2579, 0.9768, 0.06285), (-0.4062, 0.9768, 0.3235), (-0.2579, 0.9768, 0.3235), (-0.4062, 1.023, 0.06285), (-0.4029, 1.028, 0.09152), (-0.2665, 1.028, 0.09152), (-0.2579, 1.023, 0.06285), (-0.4029, 1.028, 0.2948), (-0.4062, 1.023, 0.3235), (-0.2579, 1.023, 0.3235), (-0.2665, 1.028, 0.2948), (-0.543, 1.031, 0.1418), (-0.543, 1.031, 0.2602), (-0.543, 0.994, 0.1649), (-0.543, 0.994, 0.2495), (-0.5384, 1.031, 0.1418), (-0.5384, 1.031, 0.2602), (-0.5384, 0.994, 0.1649), (-0.5384, 0.994, 0.2495), (-0.5332, 1.031, 0.1418), (-0.5332, 1.031, 0.2602), (-0.5332, 0.994, 0.1649), (-0.5332, 0.994, 0.2495), (-0.5286, 1.031, 0.1418), (-0.5286, 1.031, 0.2602), (-0.5286, 0.994, 0.1649), (-0.5286, 0.994, 0.2495), (-0.2958, 1.03, 0.1377), (-0.277, 1.03, 0.2097), (-0.294, 0.994, 0.1215), (-0.2767, 0.994, 0.1876), (-0.2928, 1.03, 0.1259), (-0.2739, 1.03, 0.1979), (-0.2911, 0.994, 0.1107), (-0.2739, 0.994, 0.1768), (-0.2924, 1.03, 0.2693), (-0.2736, 1.03, 0.1973), (-0.2931, 0.994, 0.2708), (-0.2758, 0.994, 0.2048), (-0.2955, 1.03, 0.2575), (-0.2767, 1.03, 0.1855), (-0.2959, 0.994, 0.26), (-0.2786, 0.994, 0.194)], [], [(12, 0, 7, 16), (0, 2, 4, 7), (2, 1, 9, 4), (16, 7, 10, 21), (11, 6, 5, 8), (1, 3, 10, 9), (5, 6, 7, 4), (9, 10, 11, 8), (8, 5, 4, 9), (10, 7, 6, 11), (14, 15, 22, 21), (14, 21, 10, 3), (20, 23, 18, 17), (15, 13, 19, 22), (17, 18, 19, 16), (21, 22, 23, 20), (22, 19, 18, 23), (20, 17, 16, 21), (13, 12, 16, 19), (24, 25, 27, 26), (26, 27, 31, 30), (30, 31, 29, 28), (28, 29, 25, 24), (26, 30, 28, 24), (31, 27, 25, 29), (32, 33, 35, 34), (34, 35, 39, 38), (38, 39, 37, 36), (36, 37, 33, 32), (34, 38, 36, 32), (39, 35, 33, 37), (40, 41, 43, 42), (42, 43, 47, 46), (46, 47, 45, 44), (44, 45, 41, 40), (42, 46, 44, 40), (47, 43, 41, 45), (48, 49, 51, 50), (50, 51, 55, 54), (54, 55, 53, 52), (52, 53, 49, 48), (50, 54, 52, 48), (55, 51, 49, 53)])
me_cube_004.polygons.foreach_set('material_index', [3, 3, 3, 3, 3, 3, 3, 3, 3, 3, 3, 3, 3, 3, 3, 3, 3, 3, 3, 0, 0, 0, 4, 0, 0, 0, 0, 0, 4, 0, 0, 0, 0, 0, 4, 0, 0, 0, 0, 0, 4, 0, 0])
_uv = me_cube_004.uv_layers.new(name='UVMap')
_uv.uv.foreach_set('vector', [0.4848, 0.4241, 0.4851, 0.4234, 0.4851, 0.4234, 0.4848, 0.4241, 0.4851, 0.4234, 0.4896, 0.4131, 0.4896, 0.4131, 0.4851, 0.4234, 0.4896, 0.4131, 0.5439, 0.4312, 0.5439, 0.4312, 0.4896, 0.4131, 0.4848, 0.4241, 0.4851, 0.4234, 0.5372, 0.4394, 0.5368, 0.4399, 0.5364, 0.4387, 0.4863, 0.4234, 0.4905, 0.4138, 0.5426, 0.4312, 0.5439, 0.4312, 0.5372, 0.4394, 0.5372, 0.4394, 0.5439, 0.4312, 0.4905, 0.4138, 0.4863, 0.4234, 0.4851, 0.4234, 0.4896, 0.4131, 0.5439, 0.4312, 0.5372, 0.4394, 0.5364, 0.4387, 0.5426, 0.4312, 0.5426, 0.4312, 0.4905, 0.4138, 0.4896, 0.4131, 0.5439, 0.4312, 0.5372, 0.4394, 0.4851, 0.4234, 0.4863, 0.4234, 0.5364, 0.4387, 0.5368, 0.4399, 0.5301, 0.448, 0.5301, 0.448, 0.5368, 0.4399, 0.5368, 0.4399, 0.5368, 0.4399, 0.5372, 0.4394, 0.5372, 0.4394, 0.5355, 0.4399, 0.5294, 0.4475, 0.4814, 0.4343, 0.4856, 0.4247, 0.5301, 0.448, 0.4803, 0.4344, 0.4803, 0.4344, 0.5301, 0.448, 0.4856, 0.4247, 0.4814, 0.4343, 0.4803, 0.4344, 0.4848, 0.4241, 0.5368, 0.4399, 0.5301, 0.448, 0.5294, 0.4475, 0.5355, 0.4399, 0.5301, 0.448, 0.4803, 0.4344, 0.4814, 0.4343, 0.5294, 0.4475, 0.5355, 0.4399, 0.4856, 0.4247, 0.4848, 0.4241, 0.5368, 0.4399, 0.4803, 0.4344, 0.4848, 0.4241, 0.4848, 0.4241, 0.4803, 0.4344, 0.375, 0.0, 0.625, 0.0, 0.625, 0.25, 0.375, 0.25, 0.375, 0.25, 0.625, 0.25, 0.625, 0.5, 0.375, 0.5, 0.375, 0.5, 0.625, 0.5, 0.625, 0.75, 0.375, 0.75, 0.375, 0.75, 0.625, 0.75, 0.625, 1.0, 0.375, 1.0, 0.125, 0.5, 0.375, 0.5, 0.375, 0.75, 0.125, 0.75, 0.625, 0.5, 0.875, 0.5, 0.875, 0.75, 0.625, 0.75, 0.375, 0.0, 0.625, 0.0, 0.625, 0.25, 0.375, 0.25, 0.375, 0.25, 0.625, 0.25, 0.625, 0.5, 0.375, 0.5, 0.375, 0.5, 0.625, 0.5, 0.625, 0.75, 0.375, 0.75, 0.375, 0.75, 0.625, 0.75, 0.625, 1.0, 0.375, 1.0, 0.125, 0.5, 0.375, 0.5, 0.375, 0.75, 0.125, 0.75, 0.625, 0.5, 0.875, 0.5, 0.875, 0.75, 0.625, 0.75, 0.375, 0.0, 0.625, 0.0, 0.625, 0.25, 0.375, 0.25, 0.375, 0.25, 0.625, 0.25, 0.625, 0.5, 0.375, 0.5, 0.375, 0.5, 0.625, 0.5, 0.625, 0.75, 0.375, 0.75, 0.375, 0.75, 0.625, 0.75, 0.625, 1.0, 0.375, 1.0, 0.125, 0.5, 0.375, 0.5, 0.375, 0.75, 0.125, 0.75, 0.625, 0.5, 0.875, 0.5, 0.875, 0.75, 0.625, 0.75, 0.375, 0.0, 0.625, 0.0, 0.625, 0.25, 0.375, 0.25, 0.375, 0.25, 0.625, 0.25, 0.625, 0.5, 0.375, 0.5, 0.375, 0.5, 0.625, 0.5, 0.625, 0.75, 0.375, 0.75, 0.375, 0.75, 0.625, 0.75, 0.625, 1.0, 0.375, 1.0, 0.125, 0.5, 0.375, 0.5, 0.375, 0.75, 0.125, 0.75, 0.625, 0.5, 0.875, 0.5, 0.875, 0.75, 0.625, 0.75])
me_cube_004.materials.append(mat_metal)
me_cube_004.materials.append(mat_display)
me_cube_004.materials.append(mat_frontpanel)
me_cube_004.materials.append(mat_buttons)
me_cube_004.materials.append(mat_paint)
me_cube_004.use_remesh_preserve_volume = False
me_cube_004.use_remesh_preserve_attributes = False
me_cube_004.use_mirror_vertex_groups = False
me_cube_004.update()
me_cube_005 = bpy.data.meshes.new('Cube.005')
me_cube_005.from_pydata([(-0.4249, 1.028, -0.07798), (-0.4162, 1.023, -0.04931), (-0.5646, 1.023, -0.04931), (-0.556, 1.028, -0.07798), (-0.4162, 1.023, -0.31), (-0.4249, 1.028, -0.2813), (-0.556, 1.028, -0.2813), (-0.5646, 1.023, -0.31), (-0.2665, 1.028, -0.07798), (-0.2579, 1.023, -0.04931), (-0.4062, 1.023, -0.04931), (-0.3976, 1.028, -0.07798), (-0.2579, 1.023, -0.31), (-0.2665, 1.028, -0.2813), (-0.3976, 1.028, -0.2813), (-0.4062, 1.023, -0.31), (-0.4162, 0.9768, -0.04931), (-0.5646, 0.9768, -0.31), (-0.5646, 0.9768, -0.04931), (-0.4162, 0.9768, -0.31), (-0.2579, 0.9768, -0.04931), (-0.4062, 0.9768, -0.04931), (-0.2579, 0.9768, -0.31), (-0.4062, 0.9768, -0.31), (-0.4062, 0.9768, -0.04931), (-0.4062, 0.9768, -0.31)], [], [(10, 9, 8, 11), (2, 1, 0, 3), (6, 5, 4, 7), (20, 22, 12, 9), (19, 17, 7, 4), (21, 20, 9, 10), (9, 12, 13, 8), (14, 13, 12, 15), (18, 16, 1, 2), (0, 5, 6, 3), (17, 18, 2, 7), (11, 8, 13, 14), (3, 6, 7, 2), (22, 23, 15, 12), (10, 1, 16, 24), (1, 10, 11, 0), (5, 0, 11, 14), (5, 14, 15, 4), (4, 15, 25, 19)])
me_cube_005.polygons.foreach_set('material_index', [3, 3, 3, 3, 3, 3, 3, 3, 3, 3, 3, 3, 3, 3, 3, 3, 3, 3, 3])
_uv = me_cube_005.uv_layers.new(name='UVMap')
_uv.uv.foreach_set('vector', [0.5368, 0.4399, 0.5301, 0.448, 0.5294, 0.4475, 0.5355, 0.4399, 0.5439, 0.4312, 0.5372, 0.4394, 0.5364, 0.4387, 0.5426, 0.4312, 0.4905, 0.4138, 0.4863, 0.4234, 0.4851, 0.4234, 0.4896, 0.4131, 0.5301, 0.448, 0.4803, 0.4344, 0.4803, 0.4344, 0.5301, 0.448, 0.4851, 0.4234, 0.4896, 0.4131, 0.4896, 0.4131, 0.4851, 0.4234, 0.5368, 0.4399, 0.5301, 0.448, 0.5301, 0.448, 0.5368, 0.4399, 0.5301, 0.448, 0.4803, 0.4344, 0.4814, 0.4343, 0.5294, 0.4475, 0.4856, 0.4247, 0.4814, 0.4343, 0.4803, 0.4344, 0.4848, 0.4241, 0.5439, 0.4312, 0.5372, 0.4394, 0.5372, 0.4394, 0.5439, 0.4312, 0.5364, 0.4387, 0.4863, 0.4234, 0.4905, 0.4138, 0.5426, 0.4312, 0.4896, 0.4131, 0.5439, 0.4312, 0.5439, 0.4312, 0.4896, 0.4131, 0.5355, 0.4399, 0.5294, 0.4475, 0.4814, 0.4343, 0.4856, 0.4247, 0.5426, 0.4312, 0.4905, 0.4138, 0.4896, 0.4131, 0.5439, 0.4312, 0.4803, 0.4344, 0.4848, 0.4241, 0.4848, 0.4241, 0.4803, 0.4344, 0.0, 0.0, 0.5372, 0.4394, 0.5372, 0.4394, 0.0, 0.0, 0.5372, 0.4394, 0.0, 0.0, 0.5355, 0.4399, 0.5364, 0.4387, 0.4863, 0.4234, 0.5364, 0.4387, 0.5355, 0.4399, 0.4856, 0.4247, 0.4863, 0.4234, 0.4856, 0.4247, 0.4848, 0.4241, 0.4851, 0.4234, 0.4851, 0.4234, 0.4848, 0.4241, 0.0, 0.0, 0.4851, 0.4234])
me_cube_005.materials.append(mat_metal)
me_cube_005.materials.append(mat_display)
me_cube_005.materials.append(mat_frontpanel)
me_cube_005.materials.append(mat_buttons)
me_cube_005.use_remesh_preserve_volume = False
me_cube_005.use_remesh_preserve_attributes = False
me_cube_005.use_mirror_vertex_groups = False
me_cube_005.update()
me_cube_006 = bpy.data.meshes.new('Cube.006')
me_cube_006.from_pydata([(-0.4249, 1.028, -0.4526), (-0.4162, 1.023, -0.4239), (-0.5646, 1.023, -0.4239), (-0.556, 1.028, -0.4526), (-0.4162, 1.023, -0.6845), (-0.4249, 1.028, -0.6559), (-0.556, 1.028, -0.6559), (-0.5646, 1.023, -0.6845), (-0.2665, 1.028, -0.4526), (-0.2579, 1.023, -0.4239), (-0.4062, 1.023, -0.4239), (-0.3976, 1.028, -0.4526), (-0.2579, 1.023, -0.6845), (-0.2665, 1.028, -0.6559), (-0.3976, 1.028, -0.6559), (-0.4062, 1.023, -0.6845), (-0.4162, 0.9768, -0.4239), (-0.5646, 0.9768, -0.6845), (-0.5646, 0.9768, -0.4239), (-0.4162, 0.9768, -0.6845), (-0.2579, 0.9768, -0.4239), (-0.4062, 0.9768, -0.4239), (-0.2579, 0.9768, -0.6845), (-0.4062, 0.9768, -0.6845), (-0.4062, 0.9768, -0.4239), (-0.4062, 0.9768, -0.6845)], [], [(10, 9, 8, 11), (2, 1, 0, 3), (6, 5, 4, 7), (20, 22, 12, 9), (19, 17, 7, 4), (21, 20, 9, 10), (9, 12, 13, 8), (14, 13, 12, 15), (18, 16, 1, 2), (0, 5, 6, 3), (17, 18, 2, 7), (11, 8, 13, 14), (3, 6, 7, 2), (22, 23, 15, 12), (5, 0, 11, 14), (10, 1, 0, 11), (5, 14, 15, 4), (15, 4, 19, 25), (1, 10, 24, 16)])
me_cube_006.polygons.foreach_set('material_index', [3, 3, 3, 3, 3, 3, 3, 3, 3, 3, 3, 3, 3, 3, 3, 3, 3, 3, 3])
_uv = me_cube_006.uv_layers.new(name='UVMap')
_uv.uv.foreach_set('vector', [0.5368, 0.4399, 0.5301, 0.448, 0.5294, 0.4475, 0.5355, 0.4399, 0.5439, 0.4312, 0.5372, 0.4394, 0.5364, 0.4387, 0.5426, 0.4312, 0.4905, 0.4138, 0.4863, 0.4234, 0.4851, 0.4234, 0.4896, 0.4131, 0.5301, 0.448, 0.4803, 0.4344, 0.4803, 0.4344, 0.5301, 0.448, 0.4851, 0.4234, 0.4896, 0.4131, 0.4896, 0.4131, 0.4851, 0.4234, 0.5368, 0.4399, 0.5301, 0.448, 0.5301, 0.448, 0.5368, 0.4399, 0.5301, 0.448, 0.4803, 0.4344, 0.4814, 0.4343, 0.5294, 0.4475, 0.4856, 0.4247, 0.4814, 0.4343, 0.4803, 0.4344, 0.4848, 0.4241, 0.5439, 0.4312, 0.5372, 0.4394, 0.5372, 0.4394, 0.5439, 0.4312, 0.5364, 0.4387, 0.4863, 0.4234, 0.4905, 0.4138, 0.5426, 0.4312, 0.4896, 0.4131, 0.5439, 0.4312, 0.5439, 0.4312, 0.4896, 0.4131, 0.5355, 0.4399, 0.5294, 0.4475, 0.4814, 0.4343, 0.4856, 0.4247, 0.5426, 0.4312, 0.4905, 0.4138, 0.4896, 0.4131, 0.5439, 0.4312, 0.4803, 0.4344, 0.4848, 0.4241, 0.4848, 0.4241, 0.4803, 0.4344, 0.4863, 0.4234, 0.5364, 0.4387, 0.5355, 0.4399, 0.4856, 0.4247, 0.0, 0.0, 0.0, 0.0, 0.0, 0.0, 0.0, 0.0, 0.0, 0.0, 0.0, 0.0, 0.0, 0.0, 0.0, 0.0, 0.0, 0.0, 0.0, 0.0, 0.0, 0.0, 0.0, 0.0, 0.0, 0.0, 0.0, 0.0, 0.0, 0.0, 0.0, 0.0])
me_cube_006.materials.append(mat_metal)
me_cube_006.materials.append(mat_display)
me_cube_006.materials.append(mat_frontpanel)
me_cube_006.materials.append(mat_buttons)
me_cube_006.use_remesh_preserve_volume = False
me_cube_006.use_remesh_preserve_attributes = False
me_cube_006.use_mirror_vertex_groups = False
me_cube_006.update()
me_cube_007 = bpy.data.meshes.new('Cube.007')
me_cube_007.from_pydata([(-0.1482, 0.9768, 0.3235), (-0.1482, 0.9768, 0.06285), (-0.002564, 0.9768, 0.06285), (-0.002564, 0.9768, 0.3235), (0.007436, 0.9768, 0.06285), (0.1531, 0.9768, 0.06285), (0.007436, 0.9768, 0.3235), (0.1531, 0.9768, 0.3235), (-0.1482, 1.023, 0.3235), (-0.1397, 1.028, 0.2948), (-0.1397, 1.028, 0.09152), (-0.1482, 1.023, 0.06285), (-0.005884, 1.028, 0.09152), (-0.002564, 1.023, 0.06285), (-0.002564, 1.023, 0.3235), (-0.005884, 1.028, 0.2948), (0.007436, 1.023, 0.06285), (0.01076, 1.028, 0.09152), (0.1446, 1.028, 0.09152), (0.1531, 1.023, 0.06285), (0.01076, 1.028, 0.2948), (0.007436, 1.023, 0.3235), (0.1531, 1.023, 0.3235), (0.1446, 1.028, 0.2948)], [], [(13, 16, 4, 2), (1, 0, 8, 11), (5, 4, 16, 19), (0, 3, 14, 8), (6, 21, 14, 3), (2, 1, 11, 13), (10, 9, 15, 12), (14, 21, 16, 13), (6, 7, 22, 21), (17, 20, 23, 18), (7, 5, 19, 22), (9, 10, 11, 8), (10, 12, 13, 11), (8, 14, 15, 9), (14, 13, 12, 15), (17, 18, 19, 16), (21, 22, 23, 20), (22, 19, 18, 23), (20, 17, 16, 21)])
me_cube_007.polygons.foreach_set('material_index', [3, 3, 3, 3, 3, 3, 3, 3, 3, 3, 3, 3, 3, 3, 3, 3, 3, 3, 3])
_uv = me_cube_007.uv_layers.new(name='UVMap')
_uv.uv.foreach_set('vector', [0.4726, 0.4518, 0.4722, 0.4525, 0.4722, 0.4525, 0.4726, 0.4518, 0.477, 0.4418, 0.5253, 0.4539, 0.5253, 0.4539, 0.477, 0.4418, 0.4678, 0.4626, 0.4722, 0.4525, 0.4722, 0.4525, 0.4678, 0.4626, 0.5253, 0.4539, 0.5188, 0.4619, 0.5188, 0.4619, 0.5253, 0.4539, 0.5184, 0.4624, 0.5184, 0.4624, 0.5188, 0.4619, 0.5188, 0.4619, 0.4726, 0.4518, 0.477, 0.4418, 0.477, 0.4418, 0.4726, 0.4518, 0.4778, 0.4423, 0.5242, 0.454, 0.5181, 0.4614, 0.4736, 0.4517, 0.5188, 0.4619, 0.5184, 0.4624, 0.4722, 0.4525, 0.4726, 0.4518, 0.5184, 0.4624, 0.5118, 0.4704, 0.5118, 0.4704, 0.5184, 0.4624, 0.473, 0.4531, 0.5172, 0.4625, 0.5112, 0.47, 0.4689, 0.4624, 0.5118, 0.4704, 0.4678, 0.4626, 0.4678, 0.4626, 0.5118, 0.4704, 0.5242, 0.454, 0.4778, 0.4423, 0.477, 0.4418, 0.5253, 0.4539, 0.4778, 0.4423, 0.4736, 0.4517, 0.4726, 0.4518, 0.477, 0.4418, 0.5253, 0.4539, 0.5188, 0.4619, 0.5181, 0.4614, 0.5242, 0.454, 0.5188, 0.4619, 0.4726, 0.4518, 0.4736, 0.4517, 0.5181, 0.4614, 0.473, 0.4531, 0.4689, 0.4624, 0.4678, 0.4626, 0.4722, 0.4525, 0.5184, 0.4624, 0.5118, 0.4704, 0.5112, 0.47, 0.5172, 0.4625, 0.5118, 0.4704, 0.4678, 0.4626, 0.4689, 0.4624, 0.5112, 0.47, 0.5172, 0.4625, 0.473, 0.4531, 0.4722, 0.4525, 0.5184, 0.4624])
me_cube_007.materials.append(mat_metal)
me_cube_007.materials.append(mat_display)
me_cube_007.materials.append(mat_frontpanel)
me_cube_007.materials.append(mat_buttons)
me_cube_007.use_remesh_preserve_volume = False
me_cube_007.use_remesh_preserve_attributes = False
me_cube_007.use_mirror_vertex_groups = False
me_cube_007.update()
me_cube_008 = bpy.data.meshes.new('Cube.008')
me_cube_008.from_pydata([(0.1446, 1.028, -0.07798), (0.1531, 1.023, -0.04931), (0.007436, 1.023, -0.04931), (0.01076, 1.028, -0.07798), (0.1531, 1.023, -0.31), (0.1446, 1.028, -0.2813), (0.01076, 1.028, -0.2813), (0.007436, 1.023, -0.31), (-0.005884, 1.028, -0.07798), (-0.002564, 1.023, -0.04931), (-0.002564, 1.023, -0.31), (-0.005884, 1.028, -0.2813), (-0.1482, 1.023, -0.31), (-0.1397, 1.028, -0.2813), (-0.1397, 1.028, -0.07798), (-0.1482, 1.023, -0.04931), (0.1531, 0.9768, -0.04931), (0.007436, 0.9768, -0.04931), (0.1531, 0.9768, -0.31), (0.007436, 0.9768, -0.31), (-0.002564, 0.9768, -0.04931), (-0.002564, 0.9768, -0.31), (-0.1482, 0.9768, -0.31), (-0.1482, 0.9768, -0.04931), (-0.002564, 0.9768, -0.04931), (-0.002564, 0.9768, -0.31)], [], [(6, 5, 4, 7), (13, 11, 10, 12), (2, 1, 0, 3), (18, 19, 7, 4), (13, 14, 8, 11), (21, 22, 12, 10), (23, 20, 9, 15), (1, 4, 5, 0), (3, 6, 7, 2), (14, 13, 12, 15), (15, 9, 8, 14), (9, 10, 11, 8), (17, 16, 1, 2), (16, 18, 4, 1), (6, 3, 0, 5), (2, 9, 24, 17), (7, 19, 25, 10), (7, 10, 9, 2), (22, 23, 15, 12)])
me_cube_008.polygons.foreach_set('material_index', [3, 3, 3, 3, 3, 3, 3, 3, 3, 3, 3, 3, 3, 3, 3, 3, 3, 3, 3])
_uv = me_cube_008.uv_layers.new(name='UVMap')
_uv.uv.foreach_set('vector', [0.473, 0.4531, 0.4689, 0.4624, 0.4678, 0.4626, 0.4722, 0.4525, 0.4778, 0.4423, 0.4736, 0.4517, 0.4726, 0.4518, 0.477, 0.4418, 0.5184, 0.4624, 0.5118, 0.4704, 0.5112, 0.47, 0.5172, 0.4625, 0.4678, 0.4626, 0.4722, 0.4525, 0.4722, 0.4525, 0.4678, 0.4626, 0.4778, 0.4423, 0.5242, 0.454, 0.5181, 0.4614, 0.4736, 0.4517, 0.4726, 0.4518, 0.477, 0.4418, 0.477, 0.4418, 0.4726, 0.4518, 0.5253, 0.4539, 0.5188, 0.4619, 0.5188, 0.4619, 0.5253, 0.4539, 0.5118, 0.4704, 0.4678, 0.4626, 0.4689, 0.4624, 0.5112, 0.47, 0.5172, 0.4625, 0.473, 0.4531, 0.4722, 0.4525, 0.5184, 0.4624, 0.5242, 0.454, 0.4778, 0.4423, 0.477, 0.4418, 0.5253, 0.4539, 0.5253, 0.4539, 0.5188, 0.4619, 0.5181, 0.4614, 0.5242, 0.454, 0.5188, 0.4619, 0.4726, 0.4518, 0.4736, 0.4517, 0.5181, 0.4614, 0.5184, 0.4624, 0.5118, 0.4704, 0.5118, 0.4704, 0.5184, 0.4624, 0.5118, 0.4704, 0.4678, 0.4626, 0.4678, 0.4626, 0.5118, 0.4704, 0.473, 0.4531, 0.5172, 0.4625, 0.5112, 0.47, 0.4689, 0.4624, 0.5184, 0.4624, 0.0, 0.0, 0.0, 0.0, 0.5184, 0.4624, 0.4722, 0.4525, 0.4722, 0.4525, 0.0, 0.0, 0.4726, 0.4518, 0.4722, 0.4525, 0.4726, 0.4518, 0.5188, 0.4619, 0.5184, 0.4624, 0.477, 0.4418, 0.5253, 0.4539, 0.5253, 0.4539, 0.477, 0.4418])
me_cube_008.materials.append(mat_metal)
me_cube_008.materials.append(mat_display)
me_cube_008.materials.append(mat_frontpanel)
me_cube_008.materials.append(mat_buttons)
me_cube_008.use_remesh_preserve_volume = False
me_cube_008.use_remesh_preserve_attributes = False
me_cube_008.use_mirror_vertex_groups = False
me_cube_008.update()
me_cube_009 = bpy.data.meshes.new('Cube.009')
me_cube_009.from_pydata([(0.2629, 0.9768, 0.3235), (0.2629, 0.9768, 0.06285), (0.4077, 0.9768, 0.3235), (0.4077, 0.9768, 0.06285), (0.4177, 0.9768, 0.3235), (0.5626, 0.9768, 0.3235), (0.5626, 0.9768, 0.06285), (0.4177, 0.9768, 0.06285), (0.2629, 1.023, 0.3235), (0.2714, 1.028, 0.2948), (0.2714, 1.028, 0.09152), (0.2629, 1.023, 0.06285), (0.4077, 1.023, 0.3235), (0.3992, 1.028, 0.2948), (0.3992, 1.028, 0.09152), (0.4077, 1.023, 0.06285), (0.4262, 1.028, 0.2948), (0.4177, 1.023, 0.3235), (0.5626, 1.023, 0.3235), (0.554, 1.028, 0.2948), (0.5626, 1.023, 0.06285), (0.554, 1.028, 0.09152), (0.4177, 1.023, 0.06285), (0.4262, 1.028, 0.09152)], [], [(1, 0, 8, 11), (14, 23, 22, 15), (0, 2, 12, 8), (10, 9, 13, 14), (4, 5, 18, 17), (3, 1, 11, 15), (17, 12, 2, 4), (23, 16, 19, 21), (5, 6, 20, 18), (6, 7, 22, 20), (9, 10, 11, 8), (8, 12, 13, 9), (10, 14, 15, 11), (12, 17, 16, 13), (17, 18, 19, 16), (18, 20, 21, 19), (23, 21, 20, 22), (14, 13, 16, 23), (3, 15, 22, 7)])
me_cube_009.polygons.foreach_set('material_index', [3, 3, 3, 3, 3, 3, 3, 3, 3, 3, 3, 3, 3, 3, 3, 3, 3, 3, 3])
_uv = me_cube_009.uv_layers.new(name='UVMap')
_uv.uv.foreach_set('vector', [0.4644, 0.4704, 0.5068, 0.4766, 0.5068, 0.4766, 0.4644, 0.4704, 0.461, 0.4802, 0.4603, 0.4815, 0.4597, 0.4811, 0.46, 0.4804, 0.5068, 0.4766, 0.5003, 0.4845, 0.5003, 0.4845, 0.5068, 0.4766, 0.4651, 0.4709, 0.5057, 0.4767, 0.4997, 0.4841, 0.461, 0.4802, 0.4998, 0.4851, 0.4933, 0.493, 0.4933, 0.493, 0.4998, 0.4851, 0.46, 0.4804, 0.4644, 0.4704, 0.4644, 0.4704, 0.46, 0.4804, 0.4998, 0.4851, 0.5003, 0.4845, 0.5003, 0.4845, 0.4998, 0.4851, 0.4603, 0.4815, 0.4988, 0.4853, 0.4928, 0.4926, 0.4562, 0.4908, 0.4933, 0.493, 0.4553, 0.4911, 0.4553, 0.4911, 0.4933, 0.493, 0.4553, 0.4911, 0.4597, 0.4811, 0.4597, 0.4811, 0.4553, 0.4911, 0.5057, 0.4767, 0.4651, 0.4709, 0.4644, 0.4704, 0.5068, 0.4766, 0.5068, 0.4766, 0.5003, 0.4845, 0.4997, 0.4841, 0.5057, 0.4767, 0.4651, 0.4709, 0.461, 0.4802, 0.46, 0.4804, 0.4644, 0.4704, 0.5003, 0.4845, 0.4998, 0.4851, 0.4988, 0.4853, 0.4997, 0.4841, 0.4998, 0.4851, 0.4933, 0.493, 0.4928, 0.4926, 0.4988, 0.4853, 0.4933, 0.493, 0.4553, 0.4911, 0.4562, 0.4908, 0.4928, 0.4926, 0.4603, 0.4815, 0.4562, 0.4908, 0.4553, 0.4911, 0.4597, 0.4811, 0.461, 0.4802, 0.4997, 0.4841, 0.4988, 0.4853, 0.4603, 0.4815, 0.46, 0.4804, 0.46, 0.4804, 0.4597, 0.4811, 0.4597, 0.4811])
me_cube_009.materials.append(mat_metal)
me_cube_009.materials.append(mat_display)
me_cube_009.materials.append(mat_frontpanel)
me_cube_009.materials.append(mat_buttons)
me_cube_009.use_remesh_preserve_volume = False
me_cube_009.use_remesh_preserve_attributes = False
me_cube_009.use_mirror_vertex_groups = False
me_cube_009.update()
me_cube_010 = bpy.data.meshes.new('Cube.010')
me_cube_010.from_pydata([(0.4262, 1.028, -0.2813), (0.4177, 1.023, -0.31), (0.554, 1.028, -0.2813), (0.5626, 1.023, -0.31), (0.554, 1.028, -0.07798), (0.5626, 1.023, -0.04931), (0.4177, 1.023, -0.04931), (0.4262, 1.028, -0.07798), (0.4077, 1.023, -0.31), (0.3992, 1.028, -0.2813), (0.3992, 1.028, -0.07798), (0.4077, 1.023, -0.04931), (0.2629, 1.023, -0.31), (0.2714, 1.028, -0.2813), (0.2714, 1.028, -0.07798), (0.2629, 1.023, -0.04931), (0.4177, 0.9768, -0.31), (0.5626, 0.9768, -0.31), (0.5626, 0.9768, -0.04931), (0.4177, 0.9768, -0.04931), (0.4077, 0.9768, -0.31), (0.4077, 0.9768, -0.04931), (0.2629, 0.9768, -0.31), (0.2629, 0.9768, -0.04931)], [], [(1, 8, 20, 16), (5, 3, 2, 4), (13, 9, 8, 12), (6, 5, 4, 7), (15, 11, 10, 14), (14, 13, 12, 15), (18, 17, 3, 5), (0, 7, 4, 2), (13, 14, 10, 9), (20, 22, 12, 8), (7, 10, 9, 0), (19, 18, 5, 6), (23, 21, 11, 15), (0, 2, 3, 1), (8, 1, 0, 9), (17, 16, 1, 3), (22, 23, 15, 12), (11, 6, 19, 21), (10, 7, 6, 11)])
me_cube_010.polygons.foreach_set('material_index', [3, 3, 3, 3, 3, 3, 3, 3, 3, 3, 3, 3, 3, 3, 3, 3, 3, 3, 3])
_uv = me_cube_010.uv_layers.new(name='UVMap')
_uv.uv.foreach_set('vector', [0.0, 0.0, 0.0, 0.0, 0.0, 0.0, 0.0, 0.0, 0.4933, 0.493, 0.4553, 0.4911, 0.4562, 0.4908, 0.4928, 0.4926, 0.4651, 0.4709, 0.461, 0.4802, 0.46, 0.4804, 0.4644, 0.4704, 0.4998, 0.4851, 0.4933, 0.493, 0.4928, 0.4926, 0.4988, 0.4853, 0.5068, 0.4766, 0.5003, 0.4845, 0.4997, 0.4841, 0.5057, 0.4767, 0.5057, 0.4767, 0.4651, 0.4709, 0.4644, 0.4704, 0.5068, 0.4766, 0.4933, 0.493, 0.4553, 0.4911, 0.4553, 0.4911, 0.4933, 0.493, 0.4603, 0.4815, 0.4988, 0.4853, 0.4928, 0.4926, 0.4562, 0.4908, 0.4651, 0.4709, 0.5057, 0.4767, 0.4997, 0.4841, 0.461, 0.4802, 0.46, 0.4804, 0.4644, 0.4704, 0.4644, 0.4704, 0.46, 0.4804, 0.0, 0.0, 0.0, 0.0, 0.0, 0.0, 0.0, 0.0, 0.4998, 0.4851, 0.4933, 0.493, 0.4933, 0.493, 0.4998, 0.4851, 0.5068, 0.4766, 0.5003, 0.4845, 0.5003, 0.4845, 0.5068, 0.4766, 0.4603, 0.4815, 0.4562, 0.4908, 0.4553, 0.4911, 0.4597, 0.4811, 0.0, 0.0, 0.0, 0.0, 0.0, 0.0, 0.0, 0.0, 0.4553, 0.4911, 0.4597, 0.4811, 0.4597, 0.4811, 0.4553, 0.4911, 0.4644, 0.4704, 0.5068, 0.4766, 0.5068, 0.4766, 0.4644, 0.4704, 0.5003, 0.4845, 0.4998, 0.4851, 0.4998, 0.4851, 0.5003, 0.4845, 0.0, 0.0, 0.0, 0.0, 0.0, 0.0, 0.0, 0.0])
me_cube_010.materials.append(mat_metal)
me_cube_010.materials.append(mat_display)
me_cube_010.materials.append(mat_frontpanel)
me_cube_010.materials.append(mat_buttons)
me_cube_010.use_remesh_preserve_volume = False
me_cube_010.use_remesh_preserve_attributes = False
me_cube_010.use_mirror_vertex_groups = False
me_cube_010.update()
me_cube_011 = bpy.data.meshes.new('Cube.011')
me_cube_011.from_pydata([(0.4262, 1.028, -0.6559), (0.4177, 1.023, -0.6845), (0.554, 1.028, -0.6559), (0.5626, 1.023, -0.6845), (0.554, 1.028, -0.4526), (0.5626, 1.023, -0.4239), (0.4177, 1.023, -0.4239), (0.4262, 1.028, -0.4526), (0.4077, 1.023, -0.6845), (0.3992, 1.028, -0.6559), (0.3992, 1.028, -0.4526), (0.4077, 1.023, -0.4239), (0.2629, 1.023, -0.6845), (0.2714, 1.028, -0.6559), (0.2714, 1.028, -0.4526), (0.2629, 1.023, -0.4239), (0.4177, 0.9768, -0.6845), (0.5626, 0.9768, -0.6845), (0.5626, 0.9768, -0.4239), (0.4177, 0.9768, -0.4239), (0.4077, 0.9768, -0.6845), (0.4077, 0.9768, -0.4239), (0.2629, 0.9768, -0.6845), (0.2629, 0.9768, -0.4239)], [], [(11, 6, 7, 10), (5, 3, 2, 4), (13, 9, 8, 12), (6, 5, 4, 7), (1, 8, 9, 0), (15, 11, 10, 14), (14, 13, 12, 15), (18, 17, 3, 5), (20, 8, 1, 16), (0, 7, 4, 2), (13, 14, 10, 9), (20, 22, 12, 8), (19, 18, 5, 6), (23, 21, 11, 15), (0, 2, 3, 1), (9, 10, 7, 0), (17, 16, 1, 3), (22, 23, 15, 12), (6, 11, 21, 19)])
me_cube_011.polygons.foreach_set('material_index', [3, 3, 3, 3, 3, 3, 3, 3, 3, 3, 3, 3, 3, 3, 3, 3, 3, 3, 3])
_uv = me_cube_011.uv_layers.new(name='UVMap')
_uv.uv.foreach_set('vector', [0.5003, 0.4845, 0.4998, 0.4851, 0.4988, 0.4853, 0.4997, 0.4841, 0.4933, 0.493, 0.4553, 0.4911, 0.4562, 0.4908, 0.4928, 0.4926, 0.4651, 0.4709, 0.461, 0.4802, 0.46, 0.4804, 0.4644, 0.4704, 0.4998, 0.4851, 0.4933, 0.493, 0.4928, 0.4926, 0.4988, 0.4853, 0.4597, 0.4811, 0.46, 0.4804, 0.461, 0.4802, 0.4603, 0.4815, 0.5068, 0.4766, 0.5003, 0.4845, 0.4997, 0.4841, 0.5057, 0.4767, 0.5057, 0.4767, 0.4651, 0.4709, 0.4644, 0.4704, 0.5068, 0.4766, 0.4933, 0.493, 0.4553, 0.4911, 0.4553, 0.4911, 0.4933, 0.493, 0.46, 0.4804, 0.46, 0.4804, 0.4597, 0.4811, 0.4597, 0.4811, 0.4603, 0.4815, 0.4988, 0.4853, 0.4928, 0.4926, 0.4562, 0.4908, 0.4651, 0.4709, 0.5057, 0.4767, 0.4997, 0.4841, 0.461, 0.4802, 0.46, 0.4804, 0.4644, 0.4704, 0.4644, 0.4704, 0.46, 0.4804, 0.4998, 0.4851, 0.4933, 0.493, 0.4933, 0.493, 0.4998, 0.4851, 0.5068, 0.4766, 0.5003, 0.4845, 0.5003, 0.4845, 0.5068, 0.4766, 0.4603, 0.4815, 0.4562, 0.4908, 0.4553, 0.4911, 0.4597, 0.4811, 0.461, 0.4802, 0.4997, 0.4841, 0.4988, 0.4853, 0.4603, 0.4815, 0.4553, 0.4911, 0.4597, 0.4811, 0.4597, 0.4811, 0.4553, 0.4911, 0.4644, 0.4704, 0.5068, 0.4766, 0.5068, 0.4766, 0.4644, 0.4704, 0.4998, 0.4851, 0.5003, 0.4845, 0.5003, 0.4845, 0.4998, 0.4851])
me_cube_011.materials.append(mat_metal)
me_cube_011.materials.append(mat_display)
me_cube_011.materials.append(mat_frontpanel)
me_cube_011.materials.append(mat_buttons)
me_cube_011.use_remesh_preserve_volume = False
me_cube_011.use_remesh_preserve_attributes = False
me_cube_011.use_mirror_vertex_groups = False
me_cube_011.update()
me_cube_012 = bpy.data.meshes.new('Cube.012')
me_cube_012.from_pydata([(0.421, 1.028, -1.175), (0.4177, 1.023, -1.203), (0.554, 1.028, -1.175), (0.5626, 1.023, -1.203), (0.554, 1.028, -0.9714), (0.5626, 1.023, -0.9427), (0.4177, 1.023, -0.9427), (0.421, 1.028, -0.9714), (0.4077, 1.023, -1.203), (0.4044, 1.028, -1.175), (0.4044, 1.028, -0.9714), (0.4077, 1.023, -0.9427), (0.2629, 1.023, -1.203), (0.2714, 1.028, -1.175), (0.2714, 1.028, -0.9714), (0.2629, 1.023, -0.9427), (0.4177, 0.9768, -1.203), (0.5626, 0.9768, -1.203), (0.5626, 0.9768, -0.9427), (0.4177, 0.9768, -0.9427), (0.4077, 0.9768, -1.203), (0.4077, 0.9768, -0.9427), (0.2629, 0.9768, -1.203), (0.2629, 0.9768, -0.9427)], [], [(5, 3, 2, 4), (13, 9, 8, 12), (6, 5, 4, 7), (11, 8, 9, 10), (15, 11, 10, 14), (14, 13, 12, 15), (18, 17, 3, 5), (6, 11, 21, 19), (0, 7, 4, 2), (13, 14, 10, 9), (20, 22, 12, 8), (19, 18, 5, 6), (23, 21, 11, 15), (0, 2, 3, 1), (7, 0, 1, 6), (20, 8, 1, 16), (1, 8, 11, 6), (17, 16, 1, 3), (22, 23, 15, 12)])
me_cube_012.polygons.foreach_set('material_index', [3, 3, 3, 3, 3, 3, 3, 3, 3, 3, 3, 3, 3, 3, 3, 3, 3, 3, 3])
_uv = me_cube_012.uv_layers.new(name='UVMap')
_uv.uv.foreach_set('vector', [0.4933, 0.493, 0.4553, 0.4911, 0.4562, 0.4908, 0.4928, 0.4926, 0.4651, 0.4709, 0.461, 0.4802, 0.46, 0.4804, 0.4644, 0.4704, 0.4998, 0.4851, 0.4933, 0.493, 0.4928, 0.4926, 0.4988, 0.4853, 0.5003, 0.4845, 0.46, 0.4804, 0.461, 0.4802, 0.4997, 0.4841, 0.5068, 0.4766, 0.5003, 0.4845, 0.4997, 0.4841, 0.5057, 0.4767, 0.5057, 0.4767, 0.4651, 0.4709, 0.4644, 0.4704, 0.5068, 0.4766, 0.4933, 0.493, 0.4553, 0.4911, 0.4553, 0.4911, 0.4933, 0.493, 0.4998, 0.4851, 0.5003, 0.4845, 0.5003, 0.4845, 0.4998, 0.4851, 0.4603, 0.4815, 0.4988, 0.4853, 0.4928, 0.4926, 0.4562, 0.4908, 0.4651, 0.4709, 0.5057, 0.4767, 0.4997, 0.4841, 0.461, 0.4802, 0.46, 0.4804, 0.4644, 0.4704, 0.4644, 0.4704, 0.46, 0.4804, 0.4998, 0.4851, 0.4933, 0.493, 0.4933, 0.493, 0.4998, 0.4851, 0.5068, 0.4766, 0.5003, 0.4845, 0.5003, 0.4845, 0.5068, 0.4766, 0.4603, 0.4815, 0.4562, 0.4908, 0.4553, 0.4911, 0.4597, 0.4811, 0.4988, 0.4853, 0.4603, 0.4815, 0.4597, 0.4811, 0.4998, 0.4851, 0.46, 0.4804, 0.46, 0.4804, 0.4597, 0.4811, 0.4597, 0.4811, 0.4597, 0.4811, 0.46, 0.4804, 0.5003, 0.4845, 0.4998, 0.4851, 0.4553, 0.4911, 0.4597, 0.4811, 0.4597, 0.4811, 0.4553, 0.4911, 0.4644, 0.4704, 0.5068, 0.4766, 0.5068, 0.4766, 0.4644, 0.4704])
me_cube_012.materials.append(mat_metal)
me_cube_012.materials.append(mat_display)
me_cube_012.materials.append(mat_frontpanel)
me_cube_012.materials.append(mat_buttons)
me_cube_012.use_remesh_preserve_volume = False
me_cube_012.use_remesh_preserve_attributes = False
me_cube_012.use_mirror_vertex_groups = False
me_cube_012.update()
me_cube_039 = bpy.data.meshes.new('Cube.039')
me_cube_039.from_pydata([(-0.4519, 0.9759, 0.7394), (-0.4553, 0.9759, 0.7394), (-0.4567, 0.9759, 0.6749), (-0.4533, 0.9759, 0.6749)], [], [(1, 0, 3, 2)])
me_cube_039.polygons.foreach_set('material_index', [4])
_uv = me_cube_039.uv_layers.new(name='UVMap')
_uv.uv.foreach_set('vector', [0.66, 0.478, 0.6596, 0.4781, 0.6437, 0.4734, 0.6441, 0.4732])
me_cube_039.materials.append(mat_metal)
me_cube_039.materials.append(mat_display)
me_cube_039.materials.append(mat_frontpanel)
me_cube_039.materials.append(mat_buttons)
me_cube_039.materials.append(mat_led)
me_cube_039.materials.append(mat_led_dim)
me_cube_039.use_remesh_preserve_volume = False
me_cube_039.use_remesh_preserve_attributes = False
me_cube_039.use_mirror_vertex_groups = False
me_cube_039.update()
me_cube_040 = bpy.data.meshes.new('Cube.040')
me_cube_040.from_pydata([(-0.45, 0.9736, 0.7582), (-0.4575, 0.9736, 0.7477), (-0.459, 0.9736, 0.6669), (-0.4515, 0.9736, 0.6661)], [], [(0, 1, 2, 3)])
me_cube_040.polygons.foreach_set('material_index', [5])
_uv = me_cube_040.uv_layers.new(name='UVMap')
_uv.uv.foreach_set('vector', [0.0, 0.0, 0.0, 0.0, 0.0, 0.0, 0.0, 0.0])
me_cube_040.materials.append(mat_metal)
me_cube_040.materials.append(mat_display)
me_cube_040.materials.append(mat_frontpanel)
me_cube_040.materials.append(mat_buttons)
me_cube_040.materials.append(mat_led)
me_cube_040.materials.append(mat_led_dim)
me_cube_040.use_remesh_preserve_volume = False
me_cube_040.use_remesh_preserve_attributes = False
me_cube_040.use_mirror_vertex_groups = False
me_cube_040.update()
me_cube_041 = bpy.data.meshes.new('Cube.041')
me_cube_041.from_pydata([(-0.4494, 0.9759, 0.7356), (-0.4491, 0.9759, 0.7487), (-0.434, 0.9759, 0.7486), (-0.4342, 0.9759, 0.7357)], [], [(1, 0, 3, 2)])
me_cube_041.polygons.foreach_set('material_index', [4])
_uv = me_cube_041.uv_layers.new(name='UVMap')
_uv.uv.foreach_set('vector', [0.66, 0.478, 0.6596, 0.4781, 0.6437, 0.4734, 0.6441, 0.4732])
me_cube_041.materials.append(mat_metal)
me_cube_041.materials.append(mat_display)
me_cube_041.materials.append(mat_frontpanel)
me_cube_041.materials.append(mat_buttons)
me_cube_041.materials.append(mat_led)
me_cube_041.materials.append(mat_led_dim)
me_cube_041.use_remesh_preserve_volume = False
me_cube_041.use_remesh_preserve_attributes = False
me_cube_041.use_mirror_vertex_groups = False
me_cube_041.update()
me_cube_042 = bpy.data.meshes.new('Cube.042')
me_cube_042.from_pydata([(-0.451, 0.9736, 0.7601), (-0.432, 0.9736, 0.759), (-0.4323, 0.9736, 0.7305), (-0.4514, 0.9736, 0.7319)], [], [(1, 2, 3, 0)])
me_cube_042.polygons.foreach_set('material_index', [5])
_uv = me_cube_042.uv_layers.new(name='UVMap')
_uv.uv.foreach_set('vector', [0.0, 0.0, 0.0, 0.0, 0.0, 0.0, 0.0, 0.0])
me_cube_042.materials.append(mat_metal)
me_cube_042.materials.append(mat_display)
me_cube_042.materials.append(mat_frontpanel)
me_cube_042.materials.append(mat_buttons)
me_cube_042.materials.append(mat_led)
me_cube_042.materials.append(mat_led_dim)
me_cube_042.use_remesh_preserve_volume = False
me_cube_042.use_remesh_preserve_attributes = False
me_cube_042.use_mirror_vertex_groups = False
me_cube_042.update()
me_cube_038 = bpy.data.meshes.new('Cube.038')
me_cube_038.from_pydata([(-0.428, 0.9759, 0.7404), (-0.4315, 0.9759, 0.7404), (-0.4328, 0.9759, 0.6759), (-0.4294, 0.9759, 0.6759)], [], [(1, 0, 3, 2)])
me_cube_038.polygons.foreach_set('material_index', [4])
_uv = me_cube_038.uv_layers.new(name='UVMap')
_uv.uv.foreach_set('vector', [0.66, 0.478, 0.6596, 0.4781, 0.6437, 0.4734, 0.6441, 0.4732])
me_cube_038.materials.append(mat_metal)
me_cube_038.materials.append(mat_display)
me_cube_038.materials.append(mat_frontpanel)
me_cube_038.materials.append(mat_buttons)
me_cube_038.materials.append(mat_led)
me_cube_038.materials.append(mat_led_dim)
me_cube_038.use_remesh_preserve_volume = False
me_cube_038.use_remesh_preserve_attributes = False
me_cube_038.use_mirror_vertex_groups = False
me_cube_038.update()
me_cube_043 = bpy.data.meshes.new('Cube.043')
me_cube_043.from_pydata([(-0.4258, 0.9736, 0.746), (-0.427, 0.9736, 0.6677), (-0.4346, 0.9736, 0.6676), (-0.433, 0.9736, 0.7582)], [], [(0, 3, 2, 1)])
me_cube_043.polygons.foreach_set('material_index', [5])
_uv = me_cube_043.uv_layers.new(name='UVMap')
_uv.uv.foreach_set('vector', [0.0, 0.0, 0.0, 0.0, 0.0, 0.0, 0.0, 0.0])
me_cube_043.materials.append(mat_metal)
me_cube_043.materials.append(mat_display)
me_cube_043.materials.append(mat_frontpanel)
me_cube_043.materials.append(mat_buttons)
me_cube_043.materials.append(mat_led)
me_cube_043.materials.append(mat_led_dim)
me_cube_043.use_remesh_preserve_volume = False
me_cube_043.use_remesh_preserve_attributes = False
me_cube_043.use_mirror_vertex_groups = False
me_cube_043.update()
me_cube_044 = bpy.data.meshes.new('Cube.044')
me_cube_044.from_pydata([(-0.4333, 0.9759, 0.6568), (-0.4299, 0.9759, 0.6568), (-0.4347, 0.9759, 0.5922), (-0.4313, 0.9759, 0.5922)], [], [(0, 1, 3, 2)])
me_cube_044.polygons.foreach_set('material_index', [4])
_uv = me_cube_044.uv_layers.new(name='UVMap')
_uv.uv.foreach_set('vector', [0.66, 0.478, 0.6596, 0.4781, 0.6437, 0.4734, 0.6441, 0.4732])
me_cube_044.materials.append(mat_metal)
me_cube_044.materials.append(mat_display)
me_cube_044.materials.append(mat_frontpanel)
me_cube_044.materials.append(mat_buttons)
me_cube_044.materials.append(mat_led)
me_cube_044.materials.append(mat_led_dim)
me_cube_044.use_remesh_preserve_volume = False
me_cube_044.use_remesh_preserve_attributes = False
me_cube_044.use_mirror_vertex_groups = False
me_cube_044.update()
me_cube_045 = bpy.data.meshes.new('Cube.045')
me_cube_045.from_pydata([(-0.4268, 0.9736, 0.6661), (-0.4287, 0.9736, 0.5808), (-0.4366, 0.9736, 0.5701), (-0.4348, 0.9736, 0.6665)], [], [(0, 1, 2, 3)])
me_cube_045.polygons.foreach_set('material_index', [5])
_uv = me_cube_045.uv_layers.new(name='UVMap')
_uv.uv.foreach_set('vector', [0.0, 0.0, 0.0, 0.0, 0.0, 0.0, 0.0, 0.0])
me_cube_045.materials.append(mat_metal)
me_cube_045.materials.append(mat_display)
me_cube_045.materials.append(mat_frontpanel)
me_cube_045.materials.append(mat_buttons)
me_cube_045.materials.append(mat_led)
me_cube_045.materials.append(mat_led_dim)
me_cube_045.use_remesh_preserve_volume = False
me_cube_045.use_remesh_preserve_attributes = False
me_cube_045.use_mirror_vertex_groups = False
me_cube_045.update()
me_cube_046 = bpy.data.meshes.new('Cube.046')
me_cube_046.from_pydata([(-0.4524, 0.9759, 0.5831), (-0.4521, 0.9759, 0.5962), (-0.4374, 0.9759, 0.5961), (-0.4377, 0.9759, 0.5832)], [], [(1, 0, 3, 2)])
me_cube_046.polygons.foreach_set('material_index', [4])
_uv = me_cube_046.uv_layers.new(name='UVMap')
_uv.uv.foreach_set('vector', [0.66, 0.478, 0.6596, 0.4781, 0.6437, 0.4734, 0.6441, 0.4732])
me_cube_046.materials.append(mat_metal)
me_cube_046.materials.append(mat_display)
me_cube_046.materials.append(mat_frontpanel)
me_cube_046.materials.append(mat_buttons)
me_cube_046.materials.append(mat_led)
me_cube_046.materials.append(mat_led_dim)
me_cube_046.use_remesh_preserve_volume = False
me_cube_046.use_remesh_preserve_attributes = False
me_cube_046.use_mirror_vertex_groups = False
me_cube_046.update()
me_cube_047 = bpy.data.meshes.new('Cube.047')
me_cube_047.from_pydata([(-0.4355, 0.9736, 0.5687), (-0.4554, 0.9736, 0.5711), (-0.454, 0.9736, 0.6044), (-0.4356, 0.9736, 0.6037)], [], [(3, 0, 1, 2)])
me_cube_047.polygons.foreach_set('material_index', [5])
_uv = me_cube_047.uv_layers.new(name='UVMap')
_uv.uv.foreach_set('vector', [0.0, 0.0, 0.0, 0.0, 0.0, 0.0, 0.0, 0.0])
me_cube_047.materials.append(mat_metal)
me_cube_047.materials.append(mat_display)
me_cube_047.materials.append(mat_frontpanel)
me_cube_047.materials.append(mat_buttons)
me_cube_047.materials.append(mat_led)
me_cube_047.materials.append(mat_led_dim)
me_cube_047.use_remesh_preserve_volume = False
me_cube_047.use_remesh_preserve_attributes = False
me_cube_047.use_mirror_vertex_groups = False
me_cube_047.update()
me_cube_048 = bpy.data.meshes.new('Cube.048')
me_cube_048.from_pydata([(-0.4538, 0.9759, 0.6557), (-0.4572, 0.9759, 0.6557), (-0.4586, 0.9759, 0.5911), (-0.4552, 0.9759, 0.5911)], [], [(1, 0, 3, 2)])
me_cube_048.polygons.foreach_set('material_index', [4])
_uv = me_cube_048.uv_layers.new(name='UVMap')
_uv.uv.foreach_set('vector', [0.66, 0.478, 0.6596, 0.4781, 0.6437, 0.4734, 0.6441, 0.4732])
me_cube_048.materials.append(mat_metal)
me_cube_048.materials.append(mat_display)
me_cube_048.materials.append(mat_frontpanel)
me_cube_048.materials.append(mat_buttons)
me_cube_048.materials.append(mat_led)
me_cube_048.materials.append(mat_led_dim)
me_cube_048.use_remesh_preserve_volume = False
me_cube_048.use_remesh_preserve_attributes = False
me_cube_048.use_mirror_vertex_groups = False
me_cube_048.update()
me_cube_049 = bpy.data.meshes.new('Cube.049')
me_cube_049.from_pydata([(-0.4591, 0.9736, 0.6647), (-0.452, 0.9736, 0.6644), (-0.4535, 0.9736, 0.5707), (-0.4608, 0.9736, 0.5794)], [], [(0, 1, 2, 3)])
me_cube_049.polygons.foreach_set('material_index', [5])
_uv = me_cube_049.uv_layers.new(name='UVMap')
_uv.uv.foreach_set('vector', [0.0, 0.0, 0.0, 0.0, 0.0, 0.0, 0.0, 0.0])
me_cube_049.materials.append(mat_metal)
me_cube_049.materials.append(mat_display)
me_cube_049.materials.append(mat_frontpanel)
me_cube_049.materials.append(mat_buttons)
me_cube_049.materials.append(mat_led)
me_cube_049.materials.append(mat_led_dim)
me_cube_049.use_remesh_preserve_volume = False
me_cube_049.use_remesh_preserve_attributes = False
me_cube_049.use_mirror_vertex_groups = False
me_cube_049.update()
me_cube_050 = bpy.data.meshes.new('Cube.050')
me_cube_050.from_pydata([(-0.4508, 0.9759, 0.6615), (-0.4506, 0.9759, 0.6746), (-0.4354, 0.9759, 0.6745), (-0.4357, 0.9759, 0.6616)], [], [(1, 0, 3, 2)])
me_cube_050.polygons.foreach_set('material_index', [4])
_uv = me_cube_050.uv_layers.new(name='UVMap')
_uv.uv.foreach_set('vector', [0.66, 0.478, 0.6596, 0.4781, 0.6437, 0.4734, 0.6441, 0.4732])
me_cube_050.materials.append(mat_metal)
me_cube_050.materials.append(mat_display)
me_cube_050.materials.append(mat_frontpanel)
me_cube_050.materials.append(mat_buttons)
me_cube_050.materials.append(mat_led)
me_cube_050.materials.append(mat_led_dim)
me_cube_050.use_remesh_preserve_volume = False
me_cube_050.use_remesh_preserve_attributes = False
me_cube_050.use_mirror_vertex_groups = False
me_cube_050.update()
me_cube_051 = bpy.data.meshes.new('Cube.051')
me_cube_051.from_pydata([(-0.4521, 0.9736, 0.683), (-0.4338, 0.9736, 0.683), (-0.4342, 0.9736, 0.65), (-0.4529, 0.9736, 0.6521)], [], [(2, 1, 0, 3)])
me_cube_051.polygons.foreach_set('material_index', [5])
_uv = me_cube_051.uv_layers.new(name='UVMap')
_uv.uv.foreach_set('vector', [0.0, 0.0, 0.0, 0.0, 0.0, 0.0, 0.0, 0.0])
me_cube_051.materials.append(mat_metal)
me_cube_051.materials.append(mat_display)
me_cube_051.materials.append(mat_frontpanel)
me_cube_051.materials.append(mat_buttons)
me_cube_051.materials.append(mat_led)
me_cube_051.materials.append(mat_led_dim)
me_cube_051.use_remesh_preserve_volume = False
me_cube_051.use_remesh_preserve_attributes = False
me_cube_051.use_mirror_vertex_groups = False
me_cube_051.update()
me_cube_065 = bpy.data.meshes.new('Cube.065')
me_cube_065.from_pydata([(-0.4521, 0.9736, 0.683), (-0.4338, 0.9736, 0.683), (-0.4342, 0.9736, 0.65), (-0.4529, 0.9736, 0.6521)], [], [(2, 1, 0, 3)])
me_cube_065.polygons.foreach_set('material_index', [5])
_uv = me_cube_065.uv_layers.new(name='UVMap')
_uv.uv.foreach_set('vector', [0.0, 0.0, 0.0, 0.0, 0.0, 0.0, 0.0, 0.0])
me_cube_065.materials.append(mat_metal)
me_cube_065.materials.append(mat_display)
me_cube_065.materials.append(mat_frontpanel)
me_cube_065.materials.append(mat_buttons)
me_cube_065.materials.append(mat_led)
me_cube_065.materials.append(mat_led_dim)
me_cube_065.use_remesh_preserve_volume = False
me_cube_065.use_remesh_preserve_attributes = False
me_cube_065.use_mirror_vertex_groups = False
me_cube_065.update()
me_cube_052 = bpy.data.meshes.new('Cube.052')
me_cube_052.from_pydata([(-0.4519, 0.9759, 0.7394), (-0.4553, 0.9759, 0.7394), (-0.4567, 0.9759, 0.6749), (-0.4533, 0.9759, 0.6749)], [], [(1, 0, 3, 2)])
me_cube_052.polygons.foreach_set('material_index', [4])
_uv = me_cube_052.uv_layers.new(name='UVMap')
_uv.uv.foreach_set('vector', [0.66, 0.478, 0.6596, 0.4781, 0.6437, 0.4734, 0.6441, 0.4732])
me_cube_052.materials.append(mat_metal)
me_cube_052.materials.append(mat_display)
me_cube_052.materials.append(mat_frontpanel)
me_cube_052.materials.append(mat_buttons)
me_cube_052.materials.append(mat_led)
me_cube_052.materials.append(mat_led_dim)
me_cube_052.use_remesh_preserve_volume = False
me_cube_052.use_remesh_preserve_attributes = False
me_cube_052.use_mirror_vertex_groups = False
me_cube_052.update()
me_cube_053 = bpy.data.meshes.new('Cube.053')
me_cube_053.from_pydata([(-0.45, 0.9736, 0.7582), (-0.4575, 0.9736, 0.7477), (-0.459, 0.9736, 0.6669), (-0.4515, 0.9736, 0.6661)], [], [(0, 1, 2, 3)])
me_cube_053.polygons.foreach_set('material_index', [5])
_uv = me_cube_053.uv_layers.new(name='UVMap')
_uv.uv.foreach_set('vector', [0.0, 0.0, 0.0, 0.0, 0.0, 0.0, 0.0, 0.0])
me_cube_053.materials.append(mat_metal)
me_cube_053.materials.append(mat_display)
me_cube_053.materials.append(mat_frontpanel)
me_cube_053.materials.append(mat_buttons)
me_cube_053.materials.append(mat_led)
me_cube_053.materials.append(mat_led_dim)
me_cube_053.use_remesh_preserve_volume = False
me_cube_053.use_remesh_preserve_attributes = False
me_cube_053.use_mirror_vertex_groups = False
me_cube_053.update()
me_cube_054 = bpy.data.meshes.new('Cube.054')
me_cube_054.from_pydata([(-0.4494, 0.9759, 0.7356), (-0.4491, 0.9759, 0.7487), (-0.434, 0.9759, 0.7486), (-0.4342, 0.9759, 0.7357)], [], [(1, 0, 3, 2)])
me_cube_054.polygons.foreach_set('material_index', [4])
_uv = me_cube_054.uv_layers.new(name='UVMap')
_uv.uv.foreach_set('vector', [0.66, 0.478, 0.6596, 0.4781, 0.6437, 0.4734, 0.6441, 0.4732])
me_cube_054.materials.append(mat_metal)
me_cube_054.materials.append(mat_display)
me_cube_054.materials.append(mat_frontpanel)
me_cube_054.materials.append(mat_buttons)
me_cube_054.materials.append(mat_led)
me_cube_054.materials.append(mat_led_dim)
me_cube_054.use_remesh_preserve_volume = False
me_cube_054.use_remesh_preserve_attributes = False
me_cube_054.use_mirror_vertex_groups = False
me_cube_054.update()
me_cube_055 = bpy.data.meshes.new('Cube.055')
me_cube_055.from_pydata([(-0.451, 0.9736, 0.7601), (-0.432, 0.9736, 0.759), (-0.4323, 0.9736, 0.7305), (-0.4514, 0.9736, 0.7319)], [], [(1, 2, 3, 0)])
me_cube_055.polygons.foreach_set('material_index', [5])
_uv = me_cube_055.uv_layers.new(name='UVMap')
_uv.uv.foreach_set('vector', [0.0, 0.0, 0.0, 0.0, 0.0, 0.0, 0.0, 0.0])
me_cube_055.materials.append(mat_metal)
me_cube_055.materials.append(mat_display)
me_cube_055.materials.append(mat_frontpanel)
me_cube_055.materials.append(mat_buttons)
me_cube_055.materials.append(mat_led)
me_cube_055.materials.append(mat_led_dim)
me_cube_055.use_remesh_preserve_volume = False
me_cube_055.use_remesh_preserve_attributes = False
me_cube_055.use_mirror_vertex_groups = False
me_cube_055.update()
me_cube_056 = bpy.data.meshes.new('Cube.056')
me_cube_056.from_pydata([(-0.428, 0.9759, 0.7404), (-0.4315, 0.9759, 0.7404), (-0.4328, 0.9759, 0.6759), (-0.4294, 0.9759, 0.6759)], [], [(1, 0, 3, 2)])
me_cube_056.polygons.foreach_set('material_index', [4])
_uv = me_cube_056.uv_layers.new(name='UVMap')
_uv.uv.foreach_set('vector', [0.66, 0.478, 0.6596, 0.4781, 0.6437, 0.4734, 0.6441, 0.4732])
me_cube_056.materials.append(mat_metal)
me_cube_056.materials.append(mat_display)
me_cube_056.materials.append(mat_frontpanel)
me_cube_056.materials.append(mat_buttons)
me_cube_056.materials.append(mat_led)
me_cube_056.materials.append(mat_led_dim)
me_cube_056.use_remesh_preserve_volume = False
me_cube_056.use_remesh_preserve_attributes = False
me_cube_056.use_mirror_vertex_groups = False
me_cube_056.update()
me_cube_057 = bpy.data.meshes.new('Cube.057')
me_cube_057.from_pydata([(-0.4258, 0.9736, 0.746), (-0.427, 0.9736, 0.6677), (-0.4346, 0.9736, 0.6676), (-0.433, 0.9736, 0.7582)], [], [(0, 3, 2, 1)])
me_cube_057.polygons.foreach_set('material_index', [5])
_uv = me_cube_057.uv_layers.new(name='UVMap')
_uv.uv.foreach_set('vector', [0.0, 0.0, 0.0, 0.0, 0.0, 0.0, 0.0, 0.0])
me_cube_057.materials.append(mat_metal)
me_cube_057.materials.append(mat_display)
me_cube_057.materials.append(mat_frontpanel)
me_cube_057.materials.append(mat_buttons)
me_cube_057.materials.append(mat_led)
me_cube_057.materials.append(mat_led_dim)
me_cube_057.use_remesh_preserve_volume = False
me_cube_057.use_remesh_preserve_attributes = False
me_cube_057.use_mirror_vertex_groups = False
me_cube_057.update()
me_cube_058 = bpy.data.meshes.new('Cube.058')
me_cube_058.from_pydata([(-0.4333, 0.9759, 0.6568), (-0.4299, 0.9759, 0.6568), (-0.4347, 0.9759, 0.5922), (-0.4313, 0.9759, 0.5922)], [], [(0, 1, 3, 2)])
me_cube_058.polygons.foreach_set('material_index', [4])
_uv = me_cube_058.uv_layers.new(name='UVMap')
_uv.uv.foreach_set('vector', [0.66, 0.478, 0.6596, 0.4781, 0.6437, 0.4734, 0.6441, 0.4732])
me_cube_058.materials.append(mat_metal)
me_cube_058.materials.append(mat_display)
me_cube_058.materials.append(mat_frontpanel)
me_cube_058.materials.append(mat_buttons)
me_cube_058.materials.append(mat_led)
me_cube_058.materials.append(mat_led_dim)
me_cube_058.use_remesh_preserve_volume = False
me_cube_058.use_remesh_preserve_attributes = False
me_cube_058.use_mirror_vertex_groups = False
me_cube_058.update()
me_cube_059 = bpy.data.meshes.new('Cube.059')
me_cube_059.from_pydata([(-0.4268, 0.9736, 0.6661), (-0.4287, 0.9736, 0.5808), (-0.4366, 0.9736, 0.5701), (-0.4348, 0.9736, 0.6665)], [], [(0, 1, 2, 3)])
me_cube_059.polygons.foreach_set('material_index', [5])
_uv = me_cube_059.uv_layers.new(name='UVMap')
_uv.uv.foreach_set('vector', [0.0, 0.0, 0.0, 0.0, 0.0, 0.0, 0.0, 0.0])
me_cube_059.materials.append(mat_metal)
me_cube_059.materials.append(mat_display)
me_cube_059.materials.append(mat_frontpanel)
me_cube_059.materials.append(mat_buttons)
me_cube_059.materials.append(mat_led)
me_cube_059.materials.append(mat_led_dim)
me_cube_059.use_remesh_preserve_volume = False
me_cube_059.use_remesh_preserve_attributes = False
me_cube_059.use_mirror_vertex_groups = False
me_cube_059.update()
me_cube_060 = bpy.data.meshes.new('Cube.060')
me_cube_060.from_pydata([(-0.4524, 0.9759, 0.5831), (-0.4521, 0.9759, 0.5962), (-0.4374, 0.9759, 0.5961), (-0.4377, 0.9759, 0.5832)], [], [(1, 0, 3, 2)])
me_cube_060.polygons.foreach_set('material_index', [4])
_uv = me_cube_060.uv_layers.new(name='UVMap')
_uv.uv.foreach_set('vector', [0.66, 0.478, 0.6596, 0.4781, 0.6437, 0.4734, 0.6441, 0.4732])
me_cube_060.materials.append(mat_metal)
me_cube_060.materials.append(mat_display)
me_cube_060.materials.append(mat_frontpanel)
me_cube_060.materials.append(mat_buttons)
me_cube_060.materials.append(mat_led)
me_cube_060.materials.append(mat_led_dim)
me_cube_060.use_remesh_preserve_volume = False
me_cube_060.use_remesh_preserve_attributes = False
me_cube_060.use_mirror_vertex_groups = False
me_cube_060.update()
me_cube_061 = bpy.data.meshes.new('Cube.061')
me_cube_061.from_pydata([(-0.4355, 0.9736, 0.5687), (-0.4554, 0.9736, 0.5711), (-0.454, 0.9736, 0.6044), (-0.4356, 0.9736, 0.6037)], [], [(3, 0, 1, 2)])
me_cube_061.polygons.foreach_set('material_index', [5])
_uv = me_cube_061.uv_layers.new(name='UVMap')
_uv.uv.foreach_set('vector', [0.0, 0.0, 0.0, 0.0, 0.0, 0.0, 0.0, 0.0])
me_cube_061.materials.append(mat_metal)
me_cube_061.materials.append(mat_display)
me_cube_061.materials.append(mat_frontpanel)
me_cube_061.materials.append(mat_buttons)
me_cube_061.materials.append(mat_led)
me_cube_061.materials.append(mat_led_dim)
me_cube_061.use_remesh_preserve_volume = False
me_cube_061.use_remesh_preserve_attributes = False
me_cube_061.use_mirror_vertex_groups = False
me_cube_061.update()
me_cube_062 = bpy.data.meshes.new('Cube.062')
me_cube_062.from_pydata([(-0.4538, 0.9759, 0.6557), (-0.4572, 0.9759, 0.6557), (-0.4586, 0.9759, 0.5911), (-0.4552, 0.9759, 0.5911)], [], [(1, 0, 3, 2)])
me_cube_062.polygons.foreach_set('material_index', [4])
_uv = me_cube_062.uv_layers.new(name='UVMap')
_uv.uv.foreach_set('vector', [0.66, 0.478, 0.6596, 0.4781, 0.6437, 0.4734, 0.6441, 0.4732])
me_cube_062.materials.append(mat_metal)
me_cube_062.materials.append(mat_display)
me_cube_062.materials.append(mat_frontpanel)
me_cube_062.materials.append(mat_buttons)
me_cube_062.materials.append(mat_led)
me_cube_062.materials.append(mat_led_dim)
me_cube_062.use_remesh_preserve_volume = False
me_cube_062.use_remesh_preserve_attributes = False
me_cube_062.use_mirror_vertex_groups = False
me_cube_062.update()
me_cube_063 = bpy.data.meshes.new('Cube.063')
me_cube_063.from_pydata([(-0.4591, 0.9736, 0.6647), (-0.452, 0.9736, 0.6644), (-0.4535, 0.9736, 0.5707), (-0.4608, 0.9736, 0.5794)], [], [(0, 1, 2, 3)])
me_cube_063.polygons.foreach_set('material_index', [5])
_uv = me_cube_063.uv_layers.new(name='UVMap')
_uv.uv.foreach_set('vector', [0.0, 0.0, 0.0, 0.0, 0.0, 0.0, 0.0, 0.0])
me_cube_063.materials.append(mat_metal)
me_cube_063.materials.append(mat_display)
me_cube_063.materials.append(mat_frontpanel)
me_cube_063.materials.append(mat_buttons)
me_cube_063.materials.append(mat_led)
me_cube_063.materials.append(mat_led_dim)
me_cube_063.use_remesh_preserve_volume = False
me_cube_063.use_remesh_preserve_attributes = False
me_cube_063.use_mirror_vertex_groups = False
me_cube_063.update()
me_cube_064 = bpy.data.meshes.new('Cube.064')
me_cube_064.from_pydata([(-0.4508, 0.9759, 0.6615), (-0.4506, 0.9759, 0.6746), (-0.4354, 0.9759, 0.6745), (-0.4357, 0.9759, 0.6616)], [], [(1, 0, 3, 2)])
me_cube_064.polygons.foreach_set('material_index', [4])
_uv = me_cube_064.uv_layers.new(name='UVMap')
_uv.uv.foreach_set('vector', [0.66, 0.478, 0.6596, 0.4781, 0.6437, 0.4734, 0.6441, 0.4732])
me_cube_064.materials.append(mat_metal)
me_cube_064.materials.append(mat_display)
me_cube_064.materials.append(mat_frontpanel)
me_cube_064.materials.append(mat_buttons)
me_cube_064.materials.append(mat_led)
me_cube_064.materials.append(mat_led_dim)
me_cube_064.use_remesh_preserve_volume = False
me_cube_064.use_remesh_preserve_attributes = False
me_cube_064.use_mirror_vertex_groups = False
me_cube_064.update()

# ---- objects
ob_camera = bpy.data.objects.new('Camera', cam_camera)
ob_light = bpy.data.objects.new('Light', light_light)
ob_disctray = bpy.data.objects.new('DiscTray', me_cube_013)
ob_chassis = bpy.data.objects.new('Chassis', me_cube)
ob_buttonnext = bpy.data.objects.new('ButtonNext', me_cube_014)
ob_buttonpause = bpy.data.objects.new('ButtonPause', me_cube_001)
ob_buttonplay = bpy.data.objects.new('ButtonPlay', me_cube_002)
ob_buttonprev = bpy.data.objects.new('ButtonPrev', me_cube_003)
ob_doublebutton1 = bpy.data.objects.new('DoubleButton1', me_cube_004)
ob_doublebutton2 = bpy.data.objects.new('DoubleButton2', me_cube_005)
ob_doublebutton3 = bpy.data.objects.new('DoubleButton3', me_cube_006)
ob_doublebutton4 = bpy.data.objects.new('DoubleButton4', me_cube_007)
ob_doublebutton5 = bpy.data.objects.new('DoubleButton5', me_cube_008)
ob_doublebutton6 = bpy.data.objects.new('DoubleButton6', me_cube_009)
ob_doublebutton7 = bpy.data.objects.new('DoubleButton7', me_cube_010)
ob_doublebutton8 = bpy.data.objects.new('DoubleButton8', me_cube_011)
ob_doublebutton9 = bpy.data.objects.new('DoubleButton9', me_cube_012)
ob_seg1a1_001 = bpy.data.objects.new('Seg1a1.001', me_cube_039)
ob_seg1a2_001 = bpy.data.objects.new('Seg1a2.001', me_cube_040)
ob_seg1b1_001 = bpy.data.objects.new('Seg1b1.001', me_cube_041)
ob_seg1b2_001 = bpy.data.objects.new('Seg1b2.001', me_cube_042)
ob_seg1c1_001 = bpy.data.objects.new('Seg1c1.001', me_cube_038)
ob_seg1c2_001 = bpy.data.objects.new('Seg1c2.001', me_cube_043)
ob_seg1d1_001 = bpy.data.objects.new('Seg1d1.001', me_cube_044)
ob_seg1d2_001 = bpy.data.objects.new('Seg1d2.001', me_cube_045)
ob_seg1e1_001 = bpy.data.objects.new('Seg1e1.001', me_cube_046)
ob_seg1e2_001 = bpy.data.objects.new('Seg1e2.001', me_cube_047)
ob_seg1f1_001 = bpy.data.objects.new('Seg1f1.001', me_cube_048)
ob_seg1f2_001 = bpy.data.objects.new('Seg1f2.001', me_cube_049)
ob_seg1g1_001 = bpy.data.objects.new('Seg1g1.001', me_cube_050)
ob_seg1g2_001 = bpy.data.objects.new('Seg1g2.001', me_cube_051)
ob_seg1g2_002 = bpy.data.objects.new('Seg1g2.002', me_cube_065)
ob_seg1a1_002 = bpy.data.objects.new('Seg1a1.002', me_cube_052)
ob_seg1a2_002 = bpy.data.objects.new('Seg1a2.002', me_cube_053)
ob_seg1b1_002 = bpy.data.objects.new('Seg1b1.002', me_cube_054)
ob_seg1b2_002 = bpy.data.objects.new('Seg1b2.002', me_cube_055)
ob_seg1c1_002 = bpy.data.objects.new('Seg1c1.002', me_cube_056)
ob_seg1c2_002 = bpy.data.objects.new('Seg1c2.002', me_cube_057)
ob_seg1d1_002 = bpy.data.objects.new('Seg1d1.002', me_cube_058)
ob_seg1d2_002 = bpy.data.objects.new('Seg1d2.002', me_cube_059)
ob_seg1e1_002 = bpy.data.objects.new('Seg1e1.002', me_cube_060)
ob_seg1e2_002 = bpy.data.objects.new('Seg1e2.002', me_cube_061)
ob_seg1f1_002 = bpy.data.objects.new('Seg1f1.002', me_cube_062)
ob_seg1f2_002 = bpy.data.objects.new('Seg1f2.002', me_cube_063)
ob_seg1g1_002 = bpy.data.objects.new('Seg1g1.002', me_cube_064)

# ---- transforms, parenting, visibility, modifiers, constraints
ob_camera.location = (7.359, -6.926, 4.958)
ob_camera.rotation_euler = (1.109, 0.0, 0.8149)
ob_camera.lock_rotations_4d = False
ob_camera.empty_display_type = 'ARROWS'
ob_camera.color = (0.0, 0.0, 0.0, 0.0)
ob_camera.display_type = 'WIRE'
ob_camera.lineart.crease_threshold = 0.0
ob_light.location = (4.076, -13.6, 4.711)
ob_light.rotation_euler = (0.6503, 0.05522, 1.866)
ob_light.lock_rotations_4d = False
ob_light.empty_display_type = 'ARROWS'
ob_light.color = (0.0, 0.0, 0.0, 0.0)
ob_light.lineart.crease_threshold = 0.0
ob_disctray.location = (0.0, 0.0, 0.0)
ob_disctray.scale = (3.823, -2.151, 1.0)
ob_disctray.lock_rotations_4d = False
ob_disctray.empty_display_type = 'ARROWS'
ob_disctray.lineart.crease_threshold = 0.0
ob_chassis.location = (0.0, 0.0, 0.0)
ob_chassis.scale = (3.823, -2.151, 1.0)
ob_chassis.lock_rotations_4d = False
ob_chassis.empty_display_type = 'ARROWS'
ob_chassis.lineart.crease_threshold = 0.0
ob_buttonnext.location = (0.6234, 0.09959, -0.3732)
ob_buttonnext.scale = (3.823, -2.151, 1.0)
ob_buttonnext.lock_rotations_4d = False
ob_buttonnext.empty_display_type = 'ARROWS'
ob_buttonnext.lineart.crease_threshold = 0.0
ob_buttonpause.location = (0.0, 0.09959, 0.0)
ob_buttonpause.scale = (3.823, -2.151, 1.0)
ob_buttonpause.lock_rotations_4d = False
ob_buttonpause.empty_display_type = 'ARROWS'
ob_buttonpause.lineart.crease_threshold = 0.0
ob_buttonplay.location = (0.6106, 0.09959, 0.004241)
ob_buttonplay.scale = (3.823, -2.151, 1.0)
ob_buttonplay.lock_rotations_4d = False
ob_buttonplay.empty_display_type = 'ARROWS'
ob_buttonplay.lineart.crease_threshold = 0.0
ob_buttonprev.location = (0.0, 0.09959, -0.3732)
ob_buttonprev.scale = (3.823, -2.151, 1.0)
ob_buttonprev.lock_rotations_4d = False
ob_buttonprev.empty_display_type = 'ARROWS'
ob_buttonprev.lineart.crease_threshold = 0.0
ob_doublebutton1.location = (0.0, 0.0, 0.0)
ob_doublebutton1.scale = (3.823, -2.151, 1.0)
ob_doublebutton1.lock_rotations_4d = False
ob_doublebutton1.empty_display_type = 'ARROWS'
ob_doublebutton1.lineart.crease_threshold = 0.0
ob_doublebutton2.location = (0.0, 0.0, 0.0)
ob_doublebutton2.scale = (3.823, -2.151, 1.0)
ob_doublebutton2.lock_rotations_4d = False
ob_doublebutton2.empty_display_type = 'ARROWS'
ob_doublebutton2.lineart.crease_threshold = 0.0
ob_doublebutton3.location = (0.0, 0.0, 0.0)
ob_doublebutton3.scale = (3.823, -2.151, 1.0)
ob_doublebutton3.lock_rotations_4d = False
ob_doublebutton3.empty_display_type = 'ARROWS'
ob_doublebutton3.lineart.crease_threshold = 0.0
ob_doublebutton4.location = (0.0, 0.0, 0.0)
ob_doublebutton4.scale = (3.823, -2.151, 1.0)
ob_doublebutton4.lock_rotations_4d = False
ob_doublebutton4.empty_display_type = 'ARROWS'
ob_doublebutton4.lineart.crease_threshold = 0.0
ob_doublebutton5.location = (0.0, 0.0, 0.0)
ob_doublebutton5.scale = (3.823, -2.151, 1.0)
ob_doublebutton5.lock_rotations_4d = False
ob_doublebutton5.empty_display_type = 'ARROWS'
ob_doublebutton5.lineart.crease_threshold = 0.0
ob_doublebutton6.location = (0.0, 0.0, 0.0)
ob_doublebutton6.scale = (3.823, -2.151, 1.0)
ob_doublebutton6.lock_rotations_4d = False
ob_doublebutton6.empty_display_type = 'ARROWS'
ob_doublebutton6.lineart.crease_threshold = 0.0
ob_doublebutton7.location = (0.0, 0.0, 0.0)
ob_doublebutton7.scale = (3.823, -2.151, 1.0)
ob_doublebutton7.lock_rotations_4d = False
ob_doublebutton7.empty_display_type = 'ARROWS'
ob_doublebutton7.lineart.crease_threshold = 0.0
ob_doublebutton8.location = (0.0, 0.0, 0.0)
ob_doublebutton8.scale = (3.823, -2.151, 1.0)
ob_doublebutton8.lock_rotations_4d = False
ob_doublebutton8.empty_display_type = 'ARROWS'
ob_doublebutton8.lineart.crease_threshold = 0.0
ob_doublebutton9.location = (0.0, 0.0, 0.0)
ob_doublebutton9.scale = (3.823, -2.151, 1.0)
ob_doublebutton9.lock_rotations_4d = False
ob_doublebutton9.empty_display_type = 'ARROWS'
ob_doublebutton9.lineart.crease_threshold = 0.0
ob_seg1a1_001.location = (0.1937, 0.0, 0.0)
ob_seg1a1_001.scale = (3.823, -2.151, 1.0)
ob_seg1a1_001.lock_rotations_4d = False
ob_seg1a1_001.empty_display_type = 'ARROWS'
ob_seg1a1_001.lineart.crease_threshold = 0.0
ob_seg1a2_001.location = (0.1937, 0.0, 0.0)
ob_seg1a2_001.scale = (3.823, -2.151, 1.0)
ob_seg1a2_001.lock_rotations_4d = False
ob_seg1a2_001.empty_display_type = 'ARROWS'
ob_seg1a2_001.lineart.crease_threshold = 0.0
ob_seg1b1_001.location = (0.1937, 0.0, 0.0)
ob_seg1b1_001.scale = (3.823, -2.151, 1.0)
ob_seg1b1_001.lock_rotations_4d = False
ob_seg1b1_001.empty_display_type = 'ARROWS'
ob_seg1b1_001.lineart.crease_threshold = 0.0
ob_seg1b2_001.location = (0.1937, 0.0, 0.0)
ob_seg1b2_001.scale = (3.823, -2.151, 1.0)
ob_seg1b2_001.lock_rotations_4d = False
ob_seg1b2_001.empty_display_type = 'ARROWS'
ob_seg1b2_001.lineart.crease_threshold = 0.0
ob_seg1c1_001.location = (0.1937, 0.0, 0.0)
ob_seg1c1_001.scale = (3.823, -2.151, 1.0)
ob_seg1c1_001.lock_rotations_4d = False
ob_seg1c1_001.empty_display_type = 'ARROWS'
ob_seg1c1_001.lineart.crease_threshold = 0.0
ob_seg1c2_001.location = (0.1937, 0.0, 0.0)
ob_seg1c2_001.scale = (3.823, -2.151, 1.0)
ob_seg1c2_001.lock_rotations_4d = False
ob_seg1c2_001.empty_display_type = 'ARROWS'
ob_seg1c2_001.lineart.crease_threshold = 0.0
ob_seg1d1_001.location = (0.1937, 0.0, 0.0)
ob_seg1d1_001.scale = (3.823, -2.151, 1.0)
ob_seg1d1_001.lock_rotations_4d = False
ob_seg1d1_001.empty_display_type = 'ARROWS'
ob_seg1d1_001.lineart.crease_threshold = 0.0
ob_seg1d2_001.location = (0.1937, 0.0, 0.0)
ob_seg1d2_001.scale = (3.823, -2.151, 1.0)
ob_seg1d2_001.lock_rotations_4d = False
ob_seg1d2_001.empty_display_type = 'ARROWS'
ob_seg1d2_001.lineart.crease_threshold = 0.0
ob_seg1e1_001.location = (0.1937, 0.0, 0.0)
ob_seg1e1_001.scale = (3.823, -2.151, 1.0)
ob_seg1e1_001.lock_rotations_4d = False
ob_seg1e1_001.empty_display_type = 'ARROWS'
ob_seg1e1_001.lineart.crease_threshold = 0.0
ob_seg1e2_001.location = (0.1937, 0.0, 0.0)
ob_seg1e2_001.scale = (3.823, -2.151, 1.0)
ob_seg1e2_001.lock_rotations_4d = False
ob_seg1e2_001.empty_display_type = 'ARROWS'
ob_seg1e2_001.lineart.crease_threshold = 0.0
ob_seg1f1_001.location = (0.1937, 0.0, 0.0)
ob_seg1f1_001.scale = (3.823, -2.151, 1.0)
ob_seg1f1_001.lock_rotations_4d = False
ob_seg1f1_001.empty_display_type = 'ARROWS'
ob_seg1f1_001.lineart.crease_threshold = 0.0
ob_seg1f2_001.location = (0.1937, 0.0, 0.0)
ob_seg1f2_001.scale = (3.823, -2.151, 1.0)
ob_seg1f2_001.lock_rotations_4d = False
ob_seg1f2_001.empty_display_type = 'ARROWS'
ob_seg1f2_001.lineart.crease_threshold = 0.0
ob_seg1g1_001.location = (0.1937, 0.0, 0.0)
ob_seg1g1_001.scale = (3.823, -2.151, 1.0)
ob_seg1g1_001.lock_rotations_4d = False
ob_seg1g1_001.empty_display_type = 'ARROWS'
ob_seg1g1_001.lineart.crease_threshold = 0.0
ob_seg1g2_001.location = (0.1937, 0.0, 0.0)
ob_seg1g2_001.scale = (3.823, -2.151, 1.0)
ob_seg1g2_001.lock_rotations_4d = False
ob_seg1g2_001.empty_display_type = 'ARROWS'
ob_seg1g2_001.lineart.crease_threshold = 0.0
ob_seg1g2_002.location = (0.3354, 0.0, 0.0)
ob_seg1g2_002.scale = (3.823, -2.151, 1.0)
ob_seg1g2_002.lock_rotations_4d = False
ob_seg1g2_002.empty_display_type = 'ARROWS'
ob_seg1g2_002.lineart.crease_threshold = 0.0
ob_seg1a1_002.location = (0.3354, 0.0, 0.0)
ob_seg1a1_002.scale = (3.823, -2.151, 1.0)
ob_seg1a1_002.lock_rotations_4d = False
ob_seg1a1_002.empty_display_type = 'ARROWS'
ob_seg1a1_002.lineart.crease_threshold = 0.0
ob_seg1a2_002.location = (0.3354, 0.0, 0.0)
ob_seg1a2_002.scale = (3.823, -2.151, 1.0)
ob_seg1a2_002.lock_rotations_4d = False
ob_seg1a2_002.empty_display_type = 'ARROWS'
ob_seg1a2_002.lineart.crease_threshold = 0.0
ob_seg1b1_002.location = (0.3354, 0.0, 0.0)
ob_seg1b1_002.scale = (3.823, -2.151, 1.0)
ob_seg1b1_002.lock_rotations_4d = False
ob_seg1b1_002.empty_display_type = 'ARROWS'
ob_seg1b1_002.lineart.crease_threshold = 0.0
ob_seg1b2_002.location = (0.3354, 0.0, 0.0)
ob_seg1b2_002.scale = (3.823, -2.151, 1.0)
ob_seg1b2_002.lock_rotations_4d = False
ob_seg1b2_002.empty_display_type = 'ARROWS'
ob_seg1b2_002.lineart.crease_threshold = 0.0
ob_seg1c1_002.location = (0.3354, 0.0, 0.0)
ob_seg1c1_002.scale = (3.823, -2.151, 1.0)
ob_seg1c1_002.lock_rotations_4d = False
ob_seg1c1_002.empty_display_type = 'ARROWS'
ob_seg1c1_002.lineart.crease_threshold = 0.0
ob_seg1c2_002.location = (0.3354, 0.0, 0.0)
ob_seg1c2_002.scale = (3.823, -2.151, 1.0)
ob_seg1c2_002.lock_rotations_4d = False
ob_seg1c2_002.empty_display_type = 'ARROWS'
ob_seg1c2_002.lineart.crease_threshold = 0.0
ob_seg1d1_002.location = (0.3354, 0.0, 0.0)
ob_seg1d1_002.scale = (3.823, -2.151, 1.0)
ob_seg1d1_002.lock_rotations_4d = False
ob_seg1d1_002.empty_display_type = 'ARROWS'
ob_seg1d1_002.lineart.crease_threshold = 0.0
ob_seg1d2_002.location = (0.3354, 0.0, 0.0)
ob_seg1d2_002.scale = (3.823, -2.151, 1.0)
ob_seg1d2_002.lock_rotations_4d = False
ob_seg1d2_002.empty_display_type = 'ARROWS'
ob_seg1d2_002.lineart.crease_threshold = 0.0
ob_seg1e1_002.location = (0.3354, 0.0, 0.0)
ob_seg1e1_002.scale = (3.823, -2.151, 1.0)
ob_seg1e1_002.lock_rotations_4d = False
ob_seg1e1_002.empty_display_type = 'ARROWS'
ob_seg1e1_002.lineart.crease_threshold = 0.0
ob_seg1e2_002.location = (0.3354, 0.0, 0.0)
ob_seg1e2_002.scale = (3.823, -2.151, 1.0)
ob_seg1e2_002.lock_rotations_4d = False
ob_seg1e2_002.empty_display_type = 'ARROWS'
ob_seg1e2_002.lineart.crease_threshold = 0.0
ob_seg1f1_002.location = (0.3354, 0.0, 0.0)
ob_seg1f1_002.scale = (3.823, -2.151, 1.0)
ob_seg1f1_002.lock_rotations_4d = False
ob_seg1f1_002.empty_display_type = 'ARROWS'
ob_seg1f1_002.lineart.crease_threshold = 0.0
ob_seg1f2_002.location = (0.3354, 0.0, 0.0)
ob_seg1f2_002.scale = (3.823, -2.151, 1.0)
ob_seg1f2_002.lock_rotations_4d = False
ob_seg1f2_002.empty_display_type = 'ARROWS'
ob_seg1f2_002.lineart.crease_threshold = 0.0
ob_seg1g1_002.location = (0.3354, 0.0, 0.0)
ob_seg1g1_002.scale = (3.823, -2.151, 1.0)
ob_seg1g1_002.lock_rotations_4d = False
ob_seg1g1_002.empty_display_type = 'ARROWS'
ob_seg1g1_002.lineart.crease_threshold = 0.0

# ---- collection membership
col_scene.objects.link(ob_camera)
col_scene.objects.link(ob_light)
col_chassis.objects.link(ob_disctray)
col_chassis.objects.link(ob_chassis)
col_buttons.objects.link(ob_buttonnext)
col_buttons.objects.link(ob_buttonpause)
col_buttons.objects.link(ob_buttonplay)
col_buttons.objects.link(ob_buttonprev)
col_buttons.objects.link(ob_doublebutton1)
col_buttons.objects.link(ob_doublebutton2)
col_buttons.objects.link(ob_doublebutton3)
col_buttons.objects.link(ob_doublebutton4)
col_buttons.objects.link(ob_doublebutton5)
col_buttons.objects.link(ob_doublebutton6)
col_buttons.objects.link(ob_doublebutton7)
col_buttons.objects.link(ob_doublebutton8)
col_buttons.objects.link(ob_doublebutton9)
col_segmentdisp1.objects.link(ob_seg1a1_001)
col_segmentdisp1.objects.link(ob_seg1a2_001)
col_segmentdisp1.objects.link(ob_seg1b1_001)
col_segmentdisp1.objects.link(ob_seg1b2_001)
col_segmentdisp1.objects.link(ob_seg1c1_001)
col_segmentdisp1.objects.link(ob_seg1c2_001)
col_segmentdisp1.objects.link(ob_seg1d1_001)
col_segmentdisp1.objects.link(ob_seg1d2_001)
col_segmentdisp1.objects.link(ob_seg1e1_001)
col_segmentdisp1.objects.link(ob_seg1e2_001)
col_segmentdisp1.objects.link(ob_seg1f1_001)
col_segmentdisp1.objects.link(ob_seg1f2_001)
col_segmentdisp1.objects.link(ob_seg1g1_001)
col_segmentdisp1.objects.link(ob_seg1g2_001)
col_segmentdisp2.objects.link(ob_seg1g2_002)
col_segmentdisp2.objects.link(ob_seg1a1_002)
col_segmentdisp2.objects.link(ob_seg1a2_002)
col_segmentdisp2.objects.link(ob_seg1b1_002)
col_segmentdisp2.objects.link(ob_seg1b2_002)
col_segmentdisp2.objects.link(ob_seg1c1_002)
col_segmentdisp2.objects.link(ob_seg1c2_002)
col_segmentdisp2.objects.link(ob_seg1d1_002)
col_segmentdisp2.objects.link(ob_seg1d2_002)
col_segmentdisp2.objects.link(ob_seg1e1_002)
col_segmentdisp2.objects.link(ob_seg1e2_002)
col_segmentdisp2.objects.link(ob_seg1f1_002)
col_segmentdisp2.objects.link(ob_seg1f2_002)
col_segmentdisp2.objects.link(ob_seg1g1_002)

# ---- scene / render settings (as saved in the file)
scene.camera = ob_camera
scene.frame_start = 1; scene.frame_end = 19; scene.frame_set(1)
scene.render.engine = 'CYCLES'
scene.cycles.use_denoising = False
scene.cycles.samples = 128
scene.cycles.sampling_pattern = 'TABULATED_SOBOL'
scene.cycles.use_adaptive_sampling = False
scene.cycles.use_light_tree = False
scene.view_settings.view_transform = 'Filmic'
bpy.context.view_layer.update()
